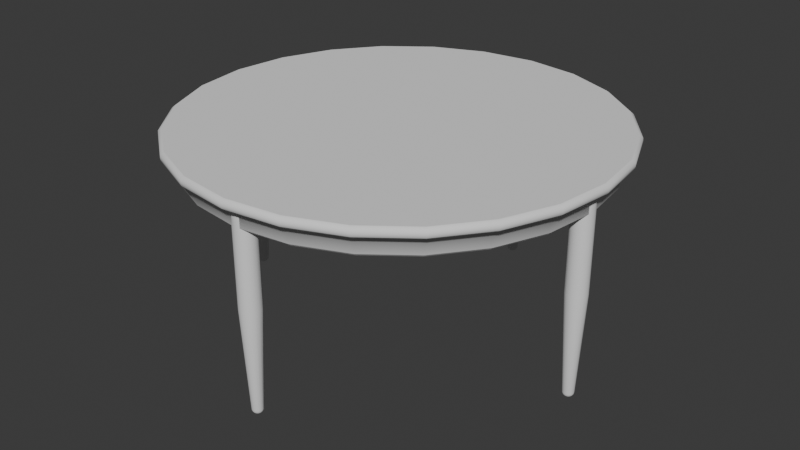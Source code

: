 # Source: DinnerTable.blend  (saved by Blender 4.5.90; exported with 4.5.12 LTS)
import bpy
from mathutils import Matrix  # noqa: F401  (used for matrix-valued properties, if any)

bpy.ops.wm.read_factory_settings(use_empty=True)
scene = bpy.context.scene
scene.name = 'Scene'

# ---- collections
col_collection = bpy.data.collections.new('Collection'); scene.collection.children.link(col_collection)

# ---- world
world_world = bpy.data.worlds.new('World'); scene.world = world_world
world_world.use_nodes = True; world_world.node_tree.nodes.clear()
_N = world_world.node_tree.nodes; _L = world_world.node_tree.links
n0 = _N.new('ShaderNodeOutputWorld'); n0.name = 'World Output'; n0.location = (200, 100)
n1 = _N.new('ShaderNodeBackground'); n1.name = 'Background'; n1.location = (-200, 100)
n1.inputs[0].default_value = (0.05088, 0.05088, 0.05088, 1.0)
_L.new(n1.outputs[0], n0.inputs[0])
n0.is_active_output = True
world_world.color = (0.05088, 0.05088, 0.05088)
world_world.sun_shadow_jitter_overblur = 0.0

# ---- meshes
me_cylinder_006 = bpy.data.meshes.new('Cylinder.006')
me_cylinder_006.from_pydata([(0.0, -0.8621, -0.007444), (0.01913, -0.8659, -0.007444), (0.03536, -0.8768, -0.007444), (0.04619, -0.893, -0.007444), (0.05, -0.9121, -0.007444), (0.04619, -0.9312, -0.007444), (0.03536, -0.9475, -0.007444), (0.01913, -0.9583, -0.007444), (0.0, -0.9621, -0.007444), (-0.01913, -0.9583, -0.007444), (-0.03536, -0.9475, -0.007444), (-0.04619, -0.9312, -0.007444), (-0.05, -0.9121, -0.007444), (-0.04619, -0.893, -0.007444), (-0.03536, -0.8768, -0.007444), (-0.01913, -0.8659, -0.007444), (0.0, -0.8621, -0.5074), (0.01913, -0.8659, -0.5074), (0.03536, -0.8768, -0.5074), (0.04619, -0.893, -0.5074), (0.05, -0.9121, -0.5074), (0.04619, -0.9312, -0.5074), (0.03536, -0.9475, -0.5074), (0.01913, -0.9583, -0.5074), (0.0, -0.9621, -0.5074), (-0.01913, -0.9583, -0.5074), (-0.03536, -0.9475, -0.5074), (-0.04619, -0.9312, -0.5074), (-0.05, -0.9121, -0.5074), (-0.04619, -0.893, -0.5074), (-0.03536, -0.8768, -0.5074), (-0.01913, -0.8659, -0.5074), (0.0, 0.9621, -0.007444), (0.01913, 0.9583, -0.007444), (0.03536, 0.9475, -0.007444), (0.04619, 0.9312, -0.007444), (0.05, 0.9121, -0.007444), (0.04619, 0.893, -0.007444), (0.03536, 0.8768, -0.007444), (0.01913, 0.8659, -0.007444), (0.0, 0.8621, -0.007444), (-0.01913, 0.8659, -0.007444), (-0.03536, 0.8768, -0.007444), (-0.04619, 0.893, -0.007444), (-0.05, 0.9121, -0.007444), (-0.04619, 0.9312, -0.007444), (-0.03536, 0.9475, -0.007444), (-0.01913, 0.9583, -0.007444), (0.0, 0.9621, -0.5075), (0.01913, 0.9583, -0.5075), (0.03536, 0.9475, -0.5075), (0.04619, 0.9312, -0.5075), (0.05, 0.9121, -0.5075), (0.04619, 0.893, -0.5075), (0.03536, 0.8768, -0.5075), (0.01913, 0.8659, -0.5075), (0.0, 0.8621, -0.5075), (-0.01913, 0.8659, -0.5075), (-0.03536, 0.8768, -0.5075), (-0.04619, 0.893, -0.5075), (-0.05, 0.9121, -0.5075), (-0.04619, 0.9312, -0.5075), (-0.03536, 0.9475, -0.5075), (-0.01913, 0.9583, -0.5075), (0.9121, 0.05, -0.007444), (0.9312, 0.04619, -0.007444), (0.9475, 0.03536, -0.007444), (0.9583, 0.01913, -0.007444), (0.9621, 0.0, -0.007444), (0.9583, -0.01913, -0.007444), (0.9475, -0.03536, -0.007444), (0.9312, -0.04619, -0.007444), (0.9121, -0.05, -0.007444), (0.893, -0.04619, -0.007444), (0.8768, -0.03536, -0.007444), (0.8659, -0.01913, -0.007444), (0.8621, 0.0, -0.007444), (0.8659, 0.01913, -0.007444), (0.8768, 0.03536, -0.007444), (0.893, 0.04619, -0.007444), (0.9121, 0.05, -0.5074), (0.9312, 0.04619, -0.5074), (0.9475, 0.03536, -0.5074), (0.9583, 0.01913, -0.5074), (0.9621, 0.0, -0.5074), (0.9583, -0.01913, -0.5074), (0.9475, -0.03536, -0.5074), (0.9312, -0.04619, -0.5074), (0.9121, -0.05, -0.5074), (0.893, -0.04619, -0.5074), (0.8768, -0.03536, -0.5074), (0.8659, -0.01913, -0.5074), (0.8621, 0.0, -0.5074), (0.8659, 0.01913, -0.5074), (0.8768, 0.03536, -0.5074), (0.893, 0.04619, -0.5074), (-0.9121, 0.05, -0.007444), (-0.893, 0.04619, -0.007444), (-0.8768, 0.03536, -0.007444), (-0.8659, 0.01913, -0.007444), (-0.8621, 0.0, -0.007444), (-0.8659, -0.01913, -0.007444), (-0.8768, -0.03536, -0.007444), (-0.893, -0.04619, -0.007444), (-0.9121, -0.05, -0.007444), (-0.9312, -0.04619, -0.007444), (-0.9475, -0.03536, -0.007444), (-0.9583, -0.01913, -0.007444), (-0.9621, 0.0, -0.007444), (-0.9583, 0.01913, -0.007444), (-0.9475, 0.03536, -0.007444), (-0.9312, 0.04619, -0.007444), (-0.9121, 0.05, -0.5074), (-0.893, 0.04619, -0.5074), (-0.8768, 0.03536, -0.5074), (-0.8659, 0.01913, -0.5074), (-0.8621, 0.0, -0.5074), (-0.8659, -0.01913, -0.5074), (-0.8768, -0.03536, -0.5074), (-0.893, -0.04619, -0.5074), (-0.9121, -0.05, -0.5074), (-0.9312, -0.04619, -0.5074), (-0.9475, -0.03536, -0.5074), (-0.9583, -0.01913, -0.5074), (-0.9621, 0.0, -0.5074), (-0.9583, 0.01913, -0.5074), (-0.9475, 0.03536, -0.5074), (-0.9312, 0.04619, -0.5074), (-4.657e-10, -0.9095, -1.007), (-2.79e-10, -0.8861, -0.9856), (-4.075e-10, -0.9009, -1.006), (-3.492e-10, -0.8934, -1.001), (-2.91e-10, -0.8882, -0.9939), (0.000993, -0.9097, -1.007), (0.009963, -0.8881, -0.9856), (0.004297, -0.9017, -1.006), (0.007162, -0.8948, -1.001), (0.009151, -0.89, -0.9939), (0.001835, -0.9103, -1.007), (0.01841, -0.8937, -0.9856), (0.00794, -0.9042, -1.006), (0.01323, -0.8989, -1.001), (0.01691, -0.8952, -0.9939), (0.002397, -0.9111, -1.007), (0.02405, -0.9021, -0.9856), (0.01037, -0.9078, -1.006), (0.01729, -0.9049, -1.001), (0.02209, -0.903, -0.9939), (0.002595, -0.9121, -1.007), (0.02603, -0.9121, -0.9856), (0.01123, -0.9121, -1.006), (0.01871, -0.9121, -1.001), (0.02391, -0.9121, -0.9939), (0.002397, -0.9131, -1.007), (0.02405, -0.9221, -0.9856), (0.01037, -0.9164, -1.006), (0.01729, -0.9193, -1.001), (0.02209, -0.9213, -0.9939), (0.001835, -0.9139, -1.007), (0.01841, -0.9305, -0.9856), (0.00794, -0.9201, -1.006), (0.01323, -0.9253, -1.001), (0.01691, -0.929, -0.9939), (0.000993, -0.9145, -1.007), (0.009963, -0.9362, -0.9856), (0.004297, -0.9225, -1.006), (0.007162, -0.9294, -1.001), (0.009151, -0.9342, -0.9939), (-9.313e-10, -0.9147, -1.007), (-2.79e-10, -0.9381, -0.9856), (-6.985e-10, -0.9233, -1.006), (-4.948e-10, -0.9308, -1.001), (-3.492e-10, -0.936, -0.9939), (-0.000993, -0.9145, -1.007), (-0.009963, -0.9362, -0.9856), (-0.004297, -0.9225, -1.006), (-0.007162, -0.9294, -1.001), (-0.009151, -0.9342, -0.9939), (-0.001835, -0.9139, -1.007), (-0.01841, -0.9305, -0.9856), (-0.00794, -0.9201, -1.006), (-0.01323, -0.9253, -1.001), (-0.01691, -0.929, -0.9939), (-0.002397, -0.9131, -1.007), (-0.02405, -0.9221, -0.9856), (-0.01037, -0.9164, -1.006), (-0.01729, -0.9193, -1.001), (-0.02209, -0.9213, -0.9939), (-0.002595, -0.9121, -1.007), (-0.02603, -0.9121, -0.9856), (-0.01123, -0.9121, -1.006), (-0.01871, -0.9121, -1.001), (-0.02391, -0.9121, -0.9939), (-0.002397, -0.9111, -1.007), (-0.02405, -0.9021, -0.9856), (-0.01037, -0.9078, -1.006), (-0.01729, -0.9049, -1.001), (-0.02209, -0.903, -0.9939), (-0.001835, -0.9103, -1.007), (-0.01841, -0.8937, -0.9856), (-0.00794, -0.9042, -1.006), (-0.01323, -0.8989, -1.001), (-0.01691, -0.8952, -0.9939), (-0.000993, -0.9097, -1.007), (-0.009963, -0.8881, -0.9856), (-0.004297, -0.9017, -1.006), (-0.007162, -0.8948, -1.001), (-0.009151, -0.89, -0.9939), (-9.313e-10, 0.9152, -1.007), (-2.732e-10, 0.9386, -0.9856), (-6.985e-10, 0.9239, -1.006), (-4.948e-10, 0.9313, -1.001), (-3.201e-10, 0.9365, -0.9939), (0.00119, 0.915, -1.007), (0.01015, 0.9366, -0.9856), (0.004494, 0.923, -1.006), (0.007357, 0.9299, -1.001), (0.009344, 0.9347, -0.9939), (0.0022, 0.9143, -1.007), (0.01876, 0.9309, -0.9856), (0.008303, 0.9204, -1.006), (0.01359, 0.9257, -1.001), (0.01726, 0.9294, -0.9939), (0.002874, 0.9133, -1.007), (0.02451, 0.9223, -0.9856), (0.01085, 0.9166, -1.006), (0.01776, 0.9195, -1.001), (0.02256, 0.9215, -0.9939), (0.003111, 0.9121, -1.007), (0.02653, 0.9121, -0.9856), (0.01174, 0.9121, -1.006), (0.01922, 0.9121, -1.001), (0.02442, 0.9121, -0.9939), (0.002874, 0.9109, -1.007), (0.02451, 0.902, -0.9856), (0.01085, 0.9076, -1.006), (0.01776, 0.9048, -1.001), (0.02256, 0.9028, -0.9939), (0.0022, 0.9099, -1.007), (0.01876, 0.8934, -0.9856), (0.008303, 0.9038, -1.006), (0.01359, 0.8985, -1.001), (0.01726, 0.8948, -0.9939), (0.00119, 0.9092, -1.007), (0.01015, 0.8876, -0.9856), (0.004494, 0.9013, -1.006), (0.007357, 0.8944, -1.001), (0.009344, 0.8896, -0.9939), (-1.397e-09, 0.909, -1.007), (-2.732e-10, 0.8856, -0.9856), (-9.895e-10, 0.9004, -1.006), (-6.112e-10, 0.8929, -1.001), (-3.783e-10, 0.8877, -0.9939), (-0.00119, 0.9092, -1.007), (-0.01015, 0.8876, -0.9856), (-0.004494, 0.9013, -1.006), (-0.007357, 0.8944, -1.001), (-0.009344, 0.8896, -0.9939), (-0.0022, 0.9099, -1.007), (-0.01876, 0.8934, -0.9856), (-0.008303, 0.9038, -1.006), (-0.01359, 0.8985, -1.001), (-0.01726, 0.8948, -0.9939), (-0.002874, 0.9109, -1.007), (-0.02451, 0.902, -0.9856), (-0.01085, 0.9076, -1.006), (-0.01776, 0.9048, -1.001), (-0.02256, 0.9028, -0.9939), (-0.003111, 0.9121, -1.007), (-0.02653, 0.9121, -0.9856), (-0.01174, 0.9121, -1.006), (-0.01922, 0.9121, -1.001), (-0.02442, 0.9121, -0.9939), (-0.002874, 0.9133, -1.007), (-0.02451, 0.9223, -0.9856), (-0.01085, 0.9166, -1.006), (-0.01776, 0.9195, -1.001), (-0.02256, 0.9215, -0.9939), (-0.0022, 0.9143, -1.007), (-0.01876, 0.9309, -0.9856), (-0.008303, 0.9204, -1.006), (-0.01359, 0.9257, -1.001), (-0.01726, 0.9294, -0.9939), (-0.00119, 0.915, -1.007), (-0.01015, 0.9366, -0.9856), (-0.004494, 0.923, -1.006), (-0.007357, 0.9299, -1.001), (-0.009344, 0.9347, -0.9939), (0.9121, 0.003143, -1.007), (0.9121, 0.02656, -0.9856), (0.9121, 0.01178, -1.006), (0.9121, 0.01926, -1.001), (0.9121, 0.02445, -0.9939), (0.9133, 0.002904, -1.007), (0.9223, 0.02454, -0.9856), (0.9166, 0.01088, -1.006), (0.9195, 0.01779, -1.001), (0.9215, 0.02259, -0.9939), (0.9143, 0.002223, -1.007), (0.9309, 0.01878, -0.9856), (0.9204, 0.008326, -1.006), (0.9257, 0.01362, -1.001), (0.9294, 0.01729, -0.9939), (0.915, 0.001203, -1.007), (0.9366, 0.01016, -0.9856), (0.923, 0.004506, -1.006), (0.9299, 0.007369, -1.001), (0.9347, 0.009356, -0.9939), (0.9153, 0.0, -1.007), (0.9387, -2.183e-10, -0.9856), (0.9239, -5.821e-11, -1.006), (0.9314, -1.746e-10, -1.001), (0.9366, -2.328e-10, -0.9939), (0.915, -0.001203, -1.007), (0.9366, -0.01016, -0.9856), (0.923, -0.004506, -1.006), (0.9299, -0.007369, -1.001), (0.9347, -0.009356, -0.9939), (0.9143, -0.002223, -1.007), (0.9309, -0.01878, -0.9856), (0.9204, -0.008326, -1.006), (0.9257, -0.01362, -1.001), (0.9294, -0.01729, -0.9939), (0.9133, -0.002904, -1.007), (0.9223, -0.02454, -0.9856), (0.9166, -0.01088, -1.006), (0.9195, -0.01779, -1.001), (0.9215, -0.02259, -0.9939), (0.9121, -0.003143, -1.007), (0.9121, -0.02656, -0.9856), (0.9121, -0.01178, -1.006), (0.9121, -0.01926, -1.001), (0.9121, -0.02445, -0.9939), (0.9109, -0.002904, -1.007), (0.9019, -0.02454, -0.9856), (0.9076, -0.01088, -1.006), (0.9047, -0.01779, -1.001), (0.9028, -0.02259, -0.9939), (0.9099, -0.002223, -1.007), (0.8933, -0.01878, -0.9856), (0.9038, -0.008326, -1.006), (0.8985, -0.01362, -1.001), (0.8948, -0.01729, -0.9939), (0.9092, -0.001203, -1.007), (0.8876, -0.01016, -0.9856), (0.9012, -0.004506, -1.006), (0.8943, -0.007369, -1.001), (0.8895, -0.009356, -0.9939), (0.909, 0.0, -1.007), (0.8856, -2.183e-10, -0.9856), (0.9003, -5.821e-11, -1.006), (0.8929, -1.746e-10, -1.001), (0.8877, -2.328e-10, -0.9939), (0.9092, 0.001203, -1.007), (0.8876, 0.01016, -0.9856), (0.9012, 0.004506, -1.006), (0.8943, 0.007369, -1.001), (0.8895, 0.009356, -0.9939), (0.9099, 0.002223, -1.007), (0.8933, 0.01878, -0.9856), (0.9038, 0.008326, -1.006), (0.8985, 0.01362, -1.001), (0.8948, 0.01729, -0.9939), (0.9109, 0.002904, -1.007), (0.9019, 0.02454, -0.9856), (0.9076, 0.01088, -1.006), (0.9047, 0.01779, -1.001), (0.9028, 0.02259, -0.9939), (-0.9121, 0.002829, -1.007), (-0.9121, 0.02626, -0.9856), (-0.9121, 0.01146, -1.006), (-0.9121, 0.01895, -1.001), (-0.9121, 0.02414, -0.9939), (-0.911, 0.002614, -1.007), (-0.9021, 0.02426, -0.9856), (-0.9077, 0.01059, -1.006), (-0.9049, 0.0175, -1.001), (-0.9029, 0.0223, -0.9939), (-0.9101, 0.002, -1.007), (-0.8935, 0.01857, -0.9856), (-0.904, 0.008105, -1.006), (-0.8987, 0.0134, -1.001), (-0.895, 0.01707, -0.9939), (-0.9095, 0.001083, -1.007), (-0.8879, 0.01005, -0.9856), (-0.9015, 0.004386, -1.006), (-0.8946, 0.00725, -1.001), (-0.8898, 0.009239, -0.9939), (-0.9093, 4.657e-10, -1.007), (-0.8859, -2.211e-10, -0.9856), (-0.9006, 1.746e-10, -1.006), (-0.8932, -5.821e-11, -1.001), (-0.888, -1.746e-10, -0.9939), (-0.9095, -0.001083, -1.007), (-0.8879, -0.01005, -0.9856), (-0.9015, -0.004386, -1.006), (-0.8946, -0.00725, -1.001), (-0.8898, -0.009239, -0.9939), (-0.9101, -0.002, -1.007), (-0.8935, -0.01857, -0.9856), (-0.904, -0.008105, -1.006), (-0.8987, -0.0134, -1.001), (-0.895, -0.01707, -0.9939), (-0.911, -0.002614, -1.007), (-0.9021, -0.02426, -0.9856), (-0.9077, -0.01059, -1.006), (-0.9049, -0.0175, -1.001), (-0.9029, -0.0223, -0.9939), (-0.9121, -0.002829, -1.007), (-0.9121, -0.02626, -0.9856), (-0.9121, -0.01146, -1.006), (-0.9121, -0.01895, -1.001), (-0.9121, -0.02414, -0.9939), (-0.9132, -0.002614, -1.007), (-0.9222, -0.02426, -0.9856), (-0.9165, -0.01059, -1.006), (-0.9194, -0.0175, -1.001), (-0.9213, -0.0223, -0.9939), (-0.9141, -0.002, -1.007), (-0.9307, -0.01857, -0.9856), (-0.9202, -0.008105, -1.006), (-0.9255, -0.0134, -1.001), (-0.9292, -0.01707, -0.9939), (-0.9147, -0.001083, -1.007), (-0.9364, -0.01005, -0.9856), (-0.9227, -0.004386, -1.006), (-0.9296, -0.00725, -1.001), (-0.9344, -0.009239, -0.9939), (-0.9149, -4.657e-10, -1.007), (-0.9384, -2.211e-10, -0.9856), (-0.9236, -3.783e-10, -1.006), (-0.9311, -2.91e-10, -1.001), (-0.9363, -2.328e-10, -0.9939), (-0.9147, 0.001083, -1.007), (-0.9364, 0.01005, -0.9856), (-0.9227, 0.004386, -1.006), (-0.9296, 0.00725, -1.001), (-0.9344, 0.009239, -0.9939), (-0.9141, 0.002, -1.007), (-0.9307, 0.01857, -0.9856), (-0.9202, 0.008105, -1.006), (-0.9255, 0.0134, -1.001), (-0.9292, 0.01707, -0.9939), (-0.9132, 0.002614, -1.007), (-0.9222, 0.02426, -0.9856), (-0.9165, 0.01059, -1.006), (-0.9194, 0.0175, -1.001), (-0.9213, 0.0223, -0.9939)], [], [(16, 0, 1, 17), (17, 1, 2, 18), (18, 2, 3, 19), (19, 3, 4, 20), (20, 4, 5, 21), (21, 5, 6, 22), (22, 6, 7, 23), (23, 7, 8, 24), (24, 8, 9, 25), (25, 9, 10, 26), (26, 10, 11, 27), (27, 11, 12, 28), (28, 12, 13, 29), (29, 13, 14, 30), (30, 14, 15, 31), (31, 15, 0, 16), (48, 32, 33, 49), (49, 33, 34, 50), (50, 34, 35, 51), (51, 35, 36, 52), (52, 36, 37, 53), (53, 37, 38, 54), (54, 38, 39, 55), (55, 39, 40, 56), (56, 40, 41, 57), (57, 41, 42, 58), (58, 42, 43, 59), (59, 43, 44, 60), (60, 44, 45, 61), (61, 45, 46, 62), (62, 46, 47, 63), (63, 47, 32, 48), (80, 64, 65, 81), (81, 65, 66, 82), (82, 66, 67, 83), (83, 67, 68, 84), (84, 68, 69, 85), (85, 69, 70, 86), (86, 70, 71, 87), (87, 71, 72, 88), (88, 72, 73, 89), (89, 73, 74, 90), (90, 74, 75, 91), (91, 75, 76, 92), (92, 76, 77, 93), (93, 77, 78, 94), (94, 78, 79, 95), (95, 79, 64, 80), (112, 96, 97, 113), (113, 97, 98, 114), (114, 98, 99, 115), (115, 99, 100, 116), (116, 100, 101, 117), (117, 101, 102, 118), (118, 102, 103, 119), (119, 103, 104, 120), (120, 104, 105, 121), (121, 105, 106, 122), (122, 106, 107, 123), (123, 107, 108, 124), (124, 108, 109, 125), (125, 109, 110, 126), (126, 110, 111, 127), (127, 111, 96, 112), (129, 134, 137, 132), (132, 137, 136, 131), (131, 136, 135, 130), (130, 135, 133, 128), (134, 139, 142, 137), (137, 142, 141, 136), (136, 141, 140, 135), (135, 140, 138, 133), (139, 144, 147, 142), (142, 147, 146, 141), (141, 146, 145, 140), (140, 145, 143, 138), (144, 149, 152, 147), (147, 152, 151, 146), (146, 151, 150, 145), (145, 150, 148, 143), (149, 154, 157, 152), (152, 157, 156, 151), (151, 156, 155, 150), (150, 155, 153, 148), (154, 159, 162, 157), (157, 162, 161, 156), (156, 161, 160, 155), (155, 160, 158, 153), (159, 164, 167, 162), (162, 167, 166, 161), (161, 166, 165, 160), (160, 165, 163, 158), (164, 169, 172, 167), (167, 172, 171, 166), (166, 171, 170, 165), (165, 170, 168, 163), (169, 174, 177, 172), (172, 177, 176, 171), (171, 176, 175, 170), (170, 175, 173, 168), (174, 179, 182, 177), (177, 182, 181, 176), (176, 181, 180, 175), (175, 180, 178, 173), (179, 184, 187, 182), (182, 187, 186, 181), (181, 186, 185, 180), (180, 185, 183, 178), (184, 189, 192, 187), (187, 192, 191, 186), (186, 191, 190, 185), (185, 190, 188, 183), (189, 194, 197, 192), (192, 197, 196, 191), (191, 196, 195, 190), (190, 195, 193, 188), (194, 199, 202, 197), (197, 202, 201, 196), (196, 201, 200, 195), (195, 200, 198, 193), (199, 204, 207, 202), (202, 207, 206, 201), (201, 206, 205, 200), (200, 205, 203, 198), (204, 129, 132, 207), (207, 132, 131, 206), (206, 131, 130, 205), (205, 130, 128, 203), (209, 214, 217, 212), (212, 217, 216, 211), (211, 216, 215, 210), (210, 215, 213, 208), (214, 219, 222, 217), (217, 222, 221, 216), (216, 221, 220, 215), (215, 220, 218, 213), (219, 224, 227, 222), (222, 227, 226, 221), (221, 226, 225, 220), (220, 225, 223, 218), (224, 229, 232, 227), (227, 232, 231, 226), (226, 231, 230, 225), (225, 230, 228, 223), (229, 234, 237, 232), (232, 237, 236, 231), (231, 236, 235, 230), (230, 235, 233, 228), (234, 239, 242, 237), (237, 242, 241, 236), (236, 241, 240, 235), (235, 240, 238, 233), (239, 244, 247, 242), (242, 247, 246, 241), (241, 246, 245, 240), (240, 245, 243, 238), (244, 249, 252, 247), (247, 252, 251, 246), (246, 251, 250, 245), (245, 250, 248, 243), (249, 254, 257, 252), (252, 257, 256, 251), (251, 256, 255, 250), (250, 255, 253, 248), (254, 259, 262, 257), (257, 262, 261, 256), (256, 261, 260, 255), (255, 260, 258, 253), (259, 264, 267, 262), (262, 267, 266, 261), (261, 266, 265, 260), (260, 265, 263, 258), (264, 269, 272, 267), (267, 272, 271, 266), (266, 271, 270, 265), (265, 270, 268, 263), (269, 274, 277, 272), (272, 277, 276, 271), (271, 276, 275, 270), (270, 275, 273, 268), (274, 279, 282, 277), (277, 282, 281, 276), (276, 281, 280, 275), (275, 280, 278, 273), (279, 284, 287, 282), (282, 287, 286, 281), (281, 286, 285, 280), (280, 285, 283, 278), (284, 209, 212, 287), (287, 212, 211, 286), (286, 211, 210, 285), (285, 210, 208, 283), (289, 294, 297, 292), (292, 297, 296, 291), (291, 296, 295, 290), (290, 295, 293, 288), (294, 299, 302, 297), (297, 302, 301, 296), (296, 301, 300, 295), (295, 300, 298, 293), (299, 304, 307, 302), (302, 307, 306, 301), (301, 306, 305, 300), (300, 305, 303, 298), (304, 309, 312, 307), (307, 312, 311, 306), (306, 311, 310, 305), (305, 310, 308, 303), (309, 314, 317, 312), (312, 317, 316, 311), (311, 316, 315, 310), (310, 315, 313, 308), (314, 319, 322, 317), (317, 322, 321, 316), (316, 321, 320, 315), (315, 320, 318, 313), (319, 324, 327, 322), (322, 327, 326, 321), (321, 326, 325, 320), (320, 325, 323, 318), (324, 329, 332, 327), (327, 332, 331, 326), (326, 331, 330, 325), (325, 330, 328, 323), (329, 334, 337, 332), (332, 337, 336, 331), (331, 336, 335, 330), (330, 335, 333, 328), (334, 339, 342, 337), (337, 342, 341, 336), (336, 341, 340, 335), (335, 340, 338, 333), (339, 344, 347, 342), (342, 347, 346, 341), (341, 346, 345, 340), (340, 345, 343, 338), (344, 349, 352, 347), (347, 352, 351, 346), (346, 351, 350, 345), (345, 350, 348, 343), (349, 354, 357, 352), (352, 357, 356, 351), (351, 356, 355, 350), (350, 355, 353, 348), (354, 359, 362, 357), (357, 362, 361, 356), (356, 361, 360, 355), (355, 360, 358, 353), (359, 364, 367, 362), (362, 367, 366, 361), (361, 366, 365, 360), (360, 365, 363, 358), (364, 289, 292, 367), (367, 292, 291, 366), (366, 291, 290, 365), (365, 290, 288, 363), (369, 374, 377, 372), (372, 377, 376, 371), (371, 376, 375, 370), (370, 375, 373, 368), (374, 379, 382, 377), (377, 382, 381, 376), (376, 381, 380, 375), (375, 380, 378, 373), (379, 384, 387, 382), (382, 387, 386, 381), (381, 386, 385, 380), (380, 385, 383, 378), (384, 389, 392, 387), (387, 392, 391, 386), (386, 391, 390, 385), (385, 390, 388, 383), (389, 394, 397, 392), (392, 397, 396, 391), (391, 396, 395, 390), (390, 395, 393, 388), (394, 399, 402, 397), (397, 402, 401, 396), (396, 401, 400, 395), (395, 400, 398, 393), (399, 404, 407, 402), (402, 407, 406, 401), (401, 406, 405, 400), (400, 405, 403, 398), (404, 409, 412, 407), (407, 412, 411, 406), (406, 411, 410, 405), (405, 410, 408, 403), (409, 414, 417, 412), (412, 417, 416, 411), (411, 416, 415, 410), (410, 415, 413, 408), (414, 419, 422, 417), (417, 422, 421, 416), (416, 421, 420, 415), (415, 420, 418, 413), (419, 424, 427, 422), (422, 427, 426, 421), (421, 426, 425, 420), (420, 425, 423, 418), (424, 429, 432, 427), (427, 432, 431, 426), (426, 431, 430, 425), (425, 430, 428, 423), (429, 434, 437, 432), (432, 437, 436, 431), (431, 436, 435, 430), (430, 435, 433, 428), (434, 439, 442, 437), (437, 442, 441, 436), (436, 441, 440, 435), (435, 440, 438, 433), (439, 444, 447, 442), (442, 447, 446, 441), (441, 446, 445, 440), (440, 445, 443, 438), (444, 369, 372, 447), (447, 372, 371, 446), (446, 371, 370, 445), (445, 370, 368, 443), (129, 16, 17, 134), (128, 133, 138, 143, 148, 153, 158, 163, 168, 173, 178, 183, 188, 193, 198, 203), (204, 31, 16, 129), (134, 17, 18, 139), (139, 18, 19, 144), (144, 19, 20, 149), (149, 20, 21, 154), (154, 21, 22, 159), (159, 22, 23, 164), (164, 23, 24, 169), (169, 24, 25, 174), (174, 25, 26, 179), (179, 26, 27, 184), (184, 27, 28, 189), (189, 28, 29, 194), (194, 29, 30, 199), (199, 30, 31, 204), (209, 48, 49, 214), (208, 213, 218, 223, 228, 233, 238, 243, 248, 253, 258, 263, 268, 273, 278, 283), (284, 63, 48, 209), (214, 49, 50, 219), (219, 50, 51, 224), (224, 51, 52, 229), (229, 52, 53, 234), (234, 53, 54, 239), (239, 54, 55, 244), (244, 55, 56, 249), (249, 56, 57, 254), (254, 57, 58, 259), (259, 58, 59, 264), (264, 59, 60, 269), (269, 60, 61, 274), (274, 61, 62, 279), (279, 62, 63, 284), (289, 80, 81, 294), (288, 293, 298, 303, 308, 313, 318, 323, 328, 333, 338, 343, 348, 353, 358, 363), (364, 95, 80, 289), (294, 81, 82, 299), (299, 82, 83, 304), (304, 83, 84, 309), (309, 84, 85, 314), (314, 85, 86, 319), (319, 86, 87, 324), (324, 87, 88, 329), (329, 88, 89, 334), (334, 89, 90, 339), (339, 90, 91, 344), (344, 91, 92, 349), (349, 92, 93, 354), (354, 93, 94, 359), (359, 94, 95, 364), (369, 112, 113, 374), (368, 373, 378, 383, 388, 393, 398, 403, 408, 413, 418, 423, 428, 433, 438, 443), (444, 127, 112, 369), (374, 113, 114, 379), (379, 114, 115, 384), (384, 115, 116, 389), (389, 116, 117, 394), (394, 117, 118, 399), (399, 118, 119, 404), (404, 119, 120, 409), (409, 120, 121, 414), (414, 121, 122, 419), (419, 122, 123, 424), (424, 123, 124, 429), (429, 124, 125, 434), (434, 125, 126, 439), (439, 126, 127, 444)])
me_cylinder_006.polygons.foreach_set('use_smooth', [True] * 388)
_uv = me_cylinder_006.uv_layers.new(name='UVMap')
_uv.uv.foreach_set('vector', [1.0, 0.75, 1.0, 1.0, 0.9375, 1.0, 0.9375, 0.75, 0.9375, 0.75, 0.9375, 1.0, 0.875, 1.0, 0.875, 0.75, 0.875, 0.75, 0.875, 1.0, 0.8125, 1.0, 0.8125, 0.75, 0.8125, 0.75, 0.8125, 1.0, 0.75, 1.0, 0.75, 0.75, 0.75, 0.75, 0.75, 1.0, 0.6875, 1.0, 0.6875, 0.75, 0.6875, 0.75, 0.6875, 1.0, 0.625, 1.0, 0.625, 0.75, 0.625, 0.75, 0.625, 1.0, 0.5625, 1.0, 0.5625, 0.75, 0.5625, 0.75, 0.5625, 1.0, 0.5, 1.0, 0.5, 0.75, 0.5, 0.75, 0.5, 1.0, 0.4375, 1.0, 0.4375, 0.75, 0.4375, 0.75, 0.4375, 1.0, 0.375, 1.0, 0.375, 0.75, 0.375, 0.75, 0.375, 1.0, 0.3125, 1.0, 0.3125, 0.75, 0.3125, 0.75, 0.3125, 1.0, 0.25, 1.0, 0.25, 0.75, 0.25, 0.75, 0.25, 1.0, 0.1875, 1.0, 0.1875, 0.75, 0.1875, 0.75, 0.1875, 1.0, 0.125, 1.0, 0.125, 0.75, 0.125, 0.75, 0.125, 1.0, 0.0625, 1.0, 0.0625, 0.75, 0.0625, 0.75, 0.0625, 1.0, 0.0, 1.0, 0.0, 0.75, 1.0, 0.75, 1.0, 1.0, 0.9375, 1.0, 0.9375, 0.75, 0.9375, 0.75, 0.9375, 1.0, 0.875, 1.0, 0.875, 0.75, 0.875, 0.75, 0.875, 1.0, 0.8125, 1.0, 0.8125, 0.75, 0.8125, 0.75, 0.8125, 1.0, 0.75, 1.0, 0.75, 0.75, 0.75, 0.75, 0.75, 1.0, 0.6875, 1.0, 0.6875, 0.75, 0.6875, 0.75, 0.6875, 1.0, 0.625, 1.0, 0.625, 0.75, 0.625, 0.75, 0.625, 1.0, 0.5625, 1.0, 0.5625, 0.75, 0.5625, 0.75, 0.5625, 1.0, 0.5, 1.0, 0.5, 0.75, 0.5, 0.75, 0.5, 1.0, 0.4375, 1.0, 0.4375, 0.75, 0.4375, 0.75, 0.4375, 1.0, 0.375, 1.0, 0.375, 0.75, 0.375, 0.75, 0.375, 1.0, 0.3125, 1.0, 0.3125, 0.75, 0.3125, 0.75, 0.3125, 1.0, 0.25, 1.0, 0.25, 0.75, 0.25, 0.75, 0.25, 1.0, 0.1875, 1.0, 0.1875, 0.75, 0.1875, 0.75, 0.1875, 1.0, 0.125, 1.0, 0.125, 0.75, 0.125, 0.75, 0.125, 1.0, 0.0625, 1.0, 0.0625, 0.75, 0.0625, 0.75, 0.0625, 1.0, 0.0, 1.0, 0.0, 0.75, 1.0, 0.75, 1.0, 1.0, 0.9375, 1.0, 0.9375, 0.75, 0.9375, 0.75, 0.9375, 1.0, 0.875, 1.0, 0.875, 0.75, 0.875, 0.75, 0.875, 1.0, 0.8125, 1.0, 0.8125, 0.75, 0.8125, 0.75, 0.8125, 1.0, 0.75, 1.0, 0.75, 0.75, 0.75, 0.75, 0.75, 1.0, 0.6875, 1.0, 0.6875, 0.75, 0.6875, 0.75, 0.6875, 1.0, 0.625, 1.0, 0.625, 0.75, 0.625, 0.75, 0.625, 1.0, 0.5625, 1.0, 0.5625, 0.75, 0.5625, 0.75, 0.5625, 1.0, 0.5, 1.0, 0.5, 0.75, 0.5, 0.75, 0.5, 1.0, 0.4375, 1.0, 0.4375, 0.75, 0.4375, 0.75, 0.4375, 1.0, 0.375, 1.0, 0.375, 0.75, 0.375, 0.75, 0.375, 1.0, 0.3125, 1.0, 0.3125, 0.75, 0.3125, 0.75, 0.3125, 1.0, 0.25, 1.0, 0.25, 0.75, 0.25, 0.75, 0.25, 1.0, 0.1875, 1.0, 0.1875, 0.75, 0.1875, 0.75, 0.1875, 1.0, 0.125, 1.0, 0.125, 0.75, 0.125, 0.75, 0.125, 1.0, 0.0625, 1.0, 0.0625, 0.75, 0.0625, 0.75, 0.0625, 1.0, 0.0, 1.0, 0.0, 0.75, 1.0, 0.75, 1.0, 1.0, 0.9375, 1.0, 0.9375, 0.75, 0.9375, 0.75, 0.9375, 1.0, 0.875, 1.0, 0.875, 0.75, 0.875, 0.75, 0.875, 1.0, 0.8125, 1.0, 0.8125, 0.75, 0.8125, 0.75, 0.8125, 1.0, 0.75, 1.0, 0.75, 0.75, 0.75, 0.75, 0.75, 1.0, 0.6875, 1.0, 0.6875, 0.75, 0.6875, 0.75, 0.6875, 1.0, 0.625, 1.0, 0.625, 0.75, 0.625, 0.75, 0.625, 1.0, 0.5625, 1.0, 0.5625, 0.75, 0.5625, 0.75, 0.5625, 1.0, 0.5, 1.0, 0.5, 0.75, 0.5, 0.75, 0.5, 1.0, 0.4375, 1.0, 0.4375, 0.75, 0.4375, 0.75, 0.4375, 1.0, 0.375, 1.0, 0.375, 0.75, 0.375, 0.75, 0.375, 1.0, 0.3125, 1.0, 0.3125, 0.75, 0.3125, 0.75, 0.3125, 1.0, 0.25, 1.0, 0.25, 0.75, 0.25, 0.75, 0.25, 1.0, 0.1875, 1.0, 0.1875, 0.75, 0.1875, 0.75, 0.1875, 1.0, 0.125, 1.0, 0.125, 0.75, 0.125, 0.75, 0.125, 1.0, 0.0625, 1.0, 0.0625, 0.75, 0.0625, 0.75, 0.0625, 1.0, 0.0, 1.0, 0.0, 0.75, 1.0, 0.5109, 0.9375, 0.5109, 0.9375, 0.5067, 0.9979, 0.5067, 0.9979, 0.5067, 0.9375, 0.5067, 0.9375, 0.5, 0.9922, 0.5, 0.75, 0.4877, 0.841, 0.4696, 0.7914, 0.3498, 0.75, 0.3581, 0.75, 0.3581, 0.7914, 0.3498, 0.7596, 0.2731, 0.75, 0.275, 0.9375, 0.5109, 0.875, 0.5109, 0.875, 0.5067, 0.9375, 0.5067, 0.9375, 0.5067, 0.875, 0.5067, 0.875, 0.5, 0.9375, 0.5, 0.841, 0.4696, 0.9181, 0.4181, 0.8264, 0.3264, 0.7914, 0.3498, 0.7914, 0.3498, 0.8264, 0.3264, 0.7677, 0.2677, 0.7596, 0.2731, 0.875, 0.5109, 0.8125, 0.5109, 0.8125, 0.5067, 0.875, 0.5067, 0.875, 0.5067, 0.8125, 0.5067, 0.8125, 0.5, 0.875, 0.5, 0.9181, 0.4181, 0.9696, 0.341, 0.8498, 0.2914, 0.8264, 0.3264, 0.8264, 0.3264, 0.8498, 0.2914, 0.7731, 0.2596, 0.7677, 0.2677, 0.8125, 0.5109, 0.75, 0.5109, 0.75, 0.5067, 0.8125, 0.5067, 0.8125, 0.5067, 0.75, 0.5067, 0.75, 0.5, 0.8125, 0.5, 0.9696, 0.341, 0.9877, 0.25, 0.8581, 0.25, 0.8498, 0.2914, 0.8498, 0.2914, 0.8581, 0.25, 0.775, 0.25, 0.7731, 0.2596, 0.75, 0.5109, 0.6875, 0.5109, 0.6875, 0.5067, 0.75, 0.5067, 0.75, 0.5067, 0.6875, 0.5067, 0.6875, 0.5, 0.75, 0.5, 0.9877, 0.25, 0.9696, 0.159, 0.8498, 0.2086, 0.8581, 0.25, 0.8581, 0.25, 0.8498, 0.2086, 0.7731, 0.2404, 0.775, 0.25, 0.6875, 0.5109, 0.625, 0.5109, 0.625, 0.5067, 0.6875, 0.5067, 0.6875, 0.5067, 0.625, 0.5067, 0.625, 0.5, 0.6875, 0.5, 0.9696, 0.159, 0.9181, 0.08191, 0.8264, 0.1736, 0.8498, 0.2086, 0.8498, 0.2086, 0.8264, 0.1736, 0.7677, 0.2323, 0.7731, 0.2404, 0.625, 0.5109, 0.5625, 0.5109, 0.5625, 0.5067, 0.625, 0.5067, 0.625, 0.5067, 0.5625, 0.5067, 0.5625, 0.5, 0.625, 0.5, 0.9181, 0.08191, 0.841, 0.03037, 0.7914, 0.1502, 0.8264, 0.1736, 0.8264, 0.1736, 0.7914, 0.1502, 0.7596, 0.2269, 0.7677, 0.2323, 0.5625, 0.5109, 0.5, 0.5109, 0.5, 0.5067, 0.5625, 0.5067, 0.5625, 0.5067, 0.5, 0.5067, 0.5, 0.5, 0.5625, 0.5, 0.841, 0.03037, 0.75, 0.01228, 0.75, 0.1419, 0.7914, 0.1502, 0.7914, 0.1502, 0.75, 0.1419, 0.75, 0.225, 0.7596, 0.2269, 0.5, 0.5109, 0.4375, 0.5109, 0.4375, 0.5067, 0.5, 0.5067, 0.5, 0.5067, 0.4375, 0.5067, 0.4375, 0.5, 0.5, 0.5, 0.75, 0.01228, 0.659, 0.03037, 0.7086, 0.1502, 0.75, 0.1419, 0.75, 0.1419, 0.7086, 0.1502, 0.7404, 0.2269, 0.75, 0.225, 0.4375, 0.5109, 0.375, 0.5109, 0.375, 0.5067, 0.4375, 0.5067, 0.4375, 0.5067, 0.375, 0.5067, 0.375, 0.5, 0.4375, 0.5, 0.659, 0.03037, 0.5819, 0.08191, 0.6736, 0.1736, 0.7086, 0.1502, 0.7086, 0.1502, 0.6736, 0.1736, 0.7323, 0.2323, 0.7404, 0.2269, 0.375, 0.5109, 0.3125, 0.5109, 0.3125, 0.5067, 0.375, 0.5067, 0.375, 0.5067, 0.3125, 0.5067, 0.3125, 0.5, 0.375, 0.5, 0.5819, 0.08191, 0.5304, 0.159, 0.6502, 0.2086, 0.6736, 0.1736, 0.6736, 0.1736, 0.6502, 0.2086, 0.7269, 0.2404, 0.7323, 0.2323, 0.3125, 0.5109, 0.25, 0.5109, 0.25, 0.5067, 0.3125, 0.5067, 0.3125, 0.5067, 0.25, 0.5067, 0.25, 0.5, 0.3125, 0.5, 0.5304, 0.159, 0.5123, 0.25, 0.6419, 0.25, 0.6502, 0.2086, 0.6502, 0.2086, 0.6419, 0.25, 0.725, 0.25, 0.7269, 0.2404, 0.25, 0.5109, 0.1875, 0.5109, 0.1875, 0.5067, 0.25, 0.5067, 0.25, 0.5067, 0.1875, 0.5067, 0.1875, 0.5, 0.25, 0.5, 0.5123, 0.25, 0.5304, 0.341, 0.6502, 0.2914, 0.6419, 0.25, 0.6419, 0.25, 0.6502, 0.2914, 0.7269, 0.2596, 0.725, 0.25, 0.1875, 0.5109, 0.125, 0.5109, 0.125, 0.5067, 0.1875, 0.5067, 0.1875, 0.5067, 0.125, 0.5067, 0.125, 0.5, 0.1875, 0.5, 0.5304, 0.341, 0.5819, 0.4181, 0.6736, 0.3264, 0.6502, 0.2914, 0.6502, 0.2914, 0.6736, 0.3264, 0.7323, 0.2677, 0.7269, 0.2596, 0.125, 0.5109, 0.0625, 0.5109, 0.0625, 0.5067, 0.125, 0.5067, 0.125, 0.5067, 0.0625, 0.5067, 0.0625, 0.5, 0.125, 0.5, 0.5819, 0.4181, 0.659, 0.4696, 0.7086, 0.3498, 0.6736, 0.3264, 0.6736, 0.3264, 0.7086, 0.3498, 0.7404, 0.2731, 0.7323, 0.2677, 0.0625, 0.5109, 0.0, 0.5109, 0.002064, 0.5067, 0.0625, 0.5067, 0.0625, 0.5067, 0.002064, 0.5067, 0.007798, 0.5, 0.0625, 0.5, 0.659, 0.4696, 0.75, 0.4877, 0.75, 0.3581, 0.7086, 0.3498, 0.7086, 0.3498, 0.75, 0.3581, 0.75, 0.275, 0.7404, 0.2731, 1.0, 0.5109, 0.9375, 0.5109, 0.9375, 0.5067, 0.998, 0.5067, 0.998, 0.5067, 0.9375, 0.5067, 0.9375, 0.5, 0.9924, 0.5, 0.75, 0.4878, 0.841, 0.4697, 0.7924, 0.3523, 0.75, 0.3607, 0.75, 0.3607, 0.7924, 0.3523, 0.7612, 0.2771, 0.75, 0.2793, 0.9375, 0.5109, 0.875, 0.5109, 0.875, 0.5067, 0.9375, 0.5067, 0.9375, 0.5067, 0.875, 0.5067, 0.875, 0.5, 0.9375, 0.5, 0.841, 0.4697, 0.9181, 0.4181, 0.8283, 0.3283, 0.7924, 0.3523, 0.7924, 0.3523, 0.8283, 0.3283, 0.7707, 0.2707, 0.7612, 0.2771, 0.875, 0.5109, 0.8125, 0.5109, 0.8125, 0.5067, 0.875, 0.5067, 0.875, 0.5067, 0.8125, 0.5067, 0.8125, 0.5, 0.875, 0.5, 0.9181, 0.4181, 0.9697, 0.341, 0.8523, 0.2924, 0.8283, 0.3283, 0.8283, 0.3283, 0.8523, 0.2924, 0.7771, 0.2612, 0.7707, 0.2707, 0.8125, 0.5109, 0.75, 0.5109, 0.75, 0.5067, 0.8125, 0.5067, 0.8125, 0.5067, 0.75, 0.5067, 0.75, 0.5, 0.8125, 0.5, 0.9697, 0.341, 0.9878, 0.25, 0.8607, 0.25, 0.8523, 0.2924, 0.8523, 0.2924, 0.8607, 0.25, 0.7793, 0.25, 0.7771, 0.2612, 0.75, 0.5109, 0.6875, 0.5109, 0.6875, 0.5067, 0.75, 0.5067, 0.75, 0.5067, 0.6875, 0.5067, 0.6875, 0.5, 0.75, 0.5, 0.9878, 0.25, 0.9697, 0.159, 0.8523, 0.2076, 0.8607, 0.25, 0.8607, 0.25, 0.8523, 0.2076, 0.7771, 0.2388, 0.7793, 0.25, 0.6875, 0.5109, 0.625, 0.5109, 0.625, 0.5067, 0.6875, 0.5067, 0.6875, 0.5067, 0.625, 0.5067, 0.625, 0.5, 0.6875, 0.5, 0.9697, 0.159, 0.9181, 0.08188, 0.8283, 0.1717, 0.8523, 0.2076, 0.8523, 0.2076, 0.8283, 0.1717, 0.7707, 0.2293, 0.7771, 0.2388, 0.625, 0.5109, 0.5625, 0.5109, 0.5625, 0.5067, 0.625, 0.5067, 0.625, 0.5067, 0.5625, 0.5067, 0.5625, 0.5, 0.625, 0.5, 0.9181, 0.08188, 0.841, 0.03033, 0.7924, 0.1477, 0.8283, 0.1717, 0.8283, 0.1717, 0.7924, 0.1477, 0.7612, 0.2229, 0.7707, 0.2293, 0.5625, 0.5109, 0.5, 0.5109, 0.5, 0.5067, 0.5625, 0.5067, 0.5625, 0.5067, 0.5, 0.5067, 0.5, 0.5, 0.5625, 0.5, 0.841, 0.03033, 0.75, 0.01224, 0.75, 0.1393, 0.7924, 0.1477, 0.7924, 0.1477, 0.75, 0.1393, 0.75, 0.2207, 0.7612, 0.2229, 0.5, 0.5109, 0.4375, 0.5109, 0.4375, 0.5067, 0.5, 0.5067, 0.5, 0.5067, 0.4375, 0.5067, 0.4375, 0.5, 0.5, 0.5, 0.75, 0.01224, 0.659, 0.03033, 0.7076, 0.1477, 0.75, 0.1393, 0.75, 0.1393, 0.7076, 0.1477, 0.7388, 0.2229, 0.75, 0.2207, 0.4375, 0.5109, 0.375, 0.5109, 0.375, 0.5067, 0.4375, 0.5067, 0.4375, 0.5067, 0.375, 0.5067, 0.375, 0.5, 0.4375, 0.5, 0.659, 0.03033, 0.5819, 0.08188, 0.6717, 0.1717, 0.7076, 0.1477, 0.7076, 0.1477, 0.6717, 0.1717, 0.7293, 0.2293, 0.7388, 0.2229, 0.375, 0.5109, 0.3125, 0.5109, 0.3125, 0.5067, 0.375, 0.5067, 0.375, 0.5067, 0.3125, 0.5067, 0.3125, 0.5, 0.375, 0.5, 0.5819, 0.08188, 0.5303, 0.159, 0.6477, 0.2076, 0.6717, 0.1717, 0.6717, 0.1717, 0.6477, 0.2076, 0.7229, 0.2388, 0.7293, 0.2293, 0.3125, 0.5109, 0.25, 0.5109, 0.25, 0.5067, 0.3125, 0.5067, 0.3125, 0.5067, 0.25, 0.5067, 0.25, 0.5, 0.3125, 0.5, 0.5303, 0.159, 0.5122, 0.25, 0.6393, 0.25, 0.6477, 0.2076, 0.6477, 0.2076, 0.6393, 0.25, 0.7207, 0.25, 0.7229, 0.2388, 0.25, 0.5109, 0.1875, 0.5109, 0.1875, 0.5067, 0.25, 0.5067, 0.25, 0.5067, 0.1875, 0.5067, 0.1875, 0.5, 0.25, 0.5, 0.5122, 0.25, 0.5303, 0.341, 0.6477, 0.2924, 0.6393, 0.25, 0.6393, 0.25, 0.6477, 0.2924, 0.7229, 0.2612, 0.7207, 0.25, 0.1875, 0.5109, 0.125, 0.5109, 0.125, 0.5067, 0.1875, 0.5067, 0.1875, 0.5067, 0.125, 0.5067, 0.125, 0.5, 0.1875, 0.5, 0.5303, 0.341, 0.5819, 0.4181, 0.6717, 0.3283, 0.6477, 0.2924, 0.6477, 0.2924, 0.6717, 0.3283, 0.7293, 0.2707, 0.7229, 0.2612, 0.125, 0.5109, 0.0625, 0.5109, 0.0625, 0.5067, 0.125, 0.5067, 0.125, 0.5067, 0.0625, 0.5067, 0.0625, 0.5, 0.125, 0.5, 0.5819, 0.4181, 0.659, 0.4697, 0.7076, 0.3523, 0.6717, 0.3283, 0.6717, 0.3283, 0.7076, 0.3523, 0.7388, 0.2771, 0.7293, 0.2707, 0.0625, 0.5109, 0.0, 0.5109, 0.002025, 0.5067, 0.0625, 0.5067, 0.0625, 0.5067, 0.002025, 0.5067, 0.007648, 0.5, 0.0625, 0.5, 0.659, 0.4697, 0.75, 0.4878, 0.75, 0.3607, 0.7076, 0.3523, 0.7076, 0.3523, 0.75, 0.3607, 0.75, 0.2793, 0.7388, 0.2771, 1.0, 0.5109, 0.9375, 0.5109, 0.9375, 0.5067, 0.998, 0.5067, 0.998, 0.5067, 0.9375, 0.5067, 0.9375, 0.5, 0.9924, 0.5, 0.75, 0.4878, 0.841, 0.4697, 0.7924, 0.3524, 0.75, 0.3609, 0.75, 0.3609, 0.7924, 0.3524, 0.7613, 0.2773, 0.75, 0.2796, 0.9375, 0.5109, 0.875, 0.5109, 0.875, 0.5067, 0.9375, 0.5067, 0.9375, 0.5067, 0.875, 0.5067, 0.875, 0.5, 0.9375, 0.5, 0.841, 0.4697, 0.9181, 0.4181, 0.8284, 0.3284, 0.7924, 0.3524, 0.7924, 0.3524, 0.8284, 0.3284, 0.7709, 0.2709, 0.7613, 0.2773, 0.875, 0.5109, 0.8125, 0.5109, 0.8125, 0.5067, 0.875, 0.5067, 0.875, 0.5067, 0.8125, 0.5067, 0.8125, 0.5, 0.875, 0.5, 0.9181, 0.4181, 0.9697, 0.341, 0.8524, 0.2924, 0.8284, 0.3284, 0.8284, 0.3284, 0.8524, 0.2924, 0.7773, 0.2613, 0.7709, 0.2709, 0.8125, 0.5109, 0.75, 0.5109, 0.75, 0.5067, 0.8125, 0.5067, 0.8125, 0.5067, 0.75, 0.5067, 0.75, 0.5, 0.8125, 0.5, 0.9697, 0.341, 0.9878, 0.25, 0.8609, 0.25, 0.8524, 0.2924, 0.8524, 0.2924, 0.8609, 0.25, 0.7796, 0.25, 0.7773, 0.2613, 0.75, 0.5109, 0.6875, 0.5109, 0.6875, 0.5067, 0.75, 0.5067, 0.75, 0.5067, 0.6875, 0.5067, 0.6875, 0.5, 0.75, 0.5, 0.9878, 0.25, 0.9697, 0.159, 0.8524, 0.2076, 0.8609, 0.25, 0.8609, 0.25, 0.8524, 0.2076, 0.7773, 0.2387, 0.7796, 0.25, 0.6875, 0.5109, 0.625, 0.5109, 0.625, 0.5067, 0.6875, 0.5067, 0.6875, 0.5067, 0.625, 0.5067, 0.625, 0.5, 0.6875, 0.5, 0.9697, 0.159, 0.9181, 0.08187, 0.8284, 0.1716, 0.8524, 0.2076, 0.8524, 0.2076, 0.8284, 0.1716, 0.7709, 0.2291, 0.7773, 0.2387, 0.625, 0.5109, 0.5625, 0.5109, 0.5625, 0.5067, 0.625, 0.5067, 0.625, 0.5067, 0.5625, 0.5067, 0.5625, 0.5, 0.625, 0.5, 0.9181, 0.08187, 0.841, 0.03033, 0.7924, 0.1476, 0.8284, 0.1716, 0.8284, 0.1716, 0.7924, 0.1476, 0.7613, 0.2227, 0.7709, 0.2291, 0.5625, 0.5109, 0.5, 0.5109, 0.5, 0.5067, 0.5625, 0.5067, 0.5625, 0.5067, 0.5, 0.5067, 0.5, 0.5, 0.5625, 0.5, 0.841, 0.03033, 0.75, 0.01223, 0.75, 0.1391, 0.7924, 0.1476, 0.7924, 0.1476, 0.75, 0.1391, 0.75, 0.2204, 0.7613, 0.2227, 0.5, 0.5109, 0.4375, 0.5109, 0.4375, 0.5067, 0.5, 0.5067, 0.5, 0.5067, 0.4375, 0.5067, 0.4375, 0.5, 0.5, 0.5, 0.75, 0.01223, 0.659, 0.03033, 0.7076, 0.1476, 0.75, 0.1391, 0.75, 0.1391, 0.7076, 0.1476, 0.7387, 0.2227, 0.75, 0.2204, 0.4375, 0.5109, 0.375, 0.5109, 0.375, 0.5067, 0.4375, 0.5067, 0.4375, 0.5067, 0.375, 0.5067, 0.375, 0.5, 0.4375, 0.5, 0.659, 0.03033, 0.5819, 0.08187, 0.6716, 0.1716, 0.7076, 0.1476, 0.7076, 0.1476, 0.6716, 0.1716, 0.7291, 0.2291, 0.7387, 0.2227, 0.375, 0.5109, 0.3125, 0.5109, 0.3125, 0.5067, 0.375, 0.5067, 0.375, 0.5067, 0.3125, 0.5067, 0.3125, 0.5, 0.375, 0.5, 0.5819, 0.08187, 0.5303, 0.159, 0.6476, 0.2076, 0.6716, 0.1716, 0.6716, 0.1716, 0.6476, 0.2076, 0.7227, 0.2387, 0.7291, 0.2291, 0.3125, 0.5109, 0.25, 0.5109, 0.25, 0.5067, 0.3125, 0.5067, 0.3125, 0.5067, 0.25, 0.5067, 0.25, 0.5, 0.3125, 0.5, 0.5303, 0.159, 0.5122, 0.25, 0.6391, 0.25, 0.6476, 0.2076, 0.6476, 0.2076, 0.6391, 0.25, 0.7204, 0.25, 0.7227, 0.2387, 0.25, 0.5109, 0.1875, 0.5109, 0.1875, 0.5067, 0.25, 0.5067, 0.25, 0.5067, 0.1875, 0.5067, 0.1875, 0.5, 0.25, 0.5, 0.5122, 0.25, 0.5303, 0.341, 0.6476, 0.2924, 0.6391, 0.25, 0.6391, 0.25, 0.6476, 0.2924, 0.7227, 0.2613, 0.7204, 0.25, 0.1875, 0.5109, 0.125, 0.5109, 0.125, 0.5067, 0.1875, 0.5067, 0.1875, 0.5067, 0.125, 0.5067, 0.125, 0.5, 0.1875, 0.5, 0.5303, 0.341, 0.5819, 0.4181, 0.6716, 0.3284, 0.6476, 0.2924, 0.6476, 0.2924, 0.6716, 0.3284, 0.7291, 0.2709, 0.7227, 0.2613, 0.125, 0.5109, 0.0625, 0.5109, 0.0625, 0.5067, 0.125, 0.5067, 0.125, 0.5067, 0.0625, 0.5067, 0.0625, 0.5, 0.125, 0.5, 0.5819, 0.4181, 0.659, 0.4697, 0.7076, 0.3524, 0.6716, 0.3284, 0.6716, 0.3284, 0.7076, 0.3524, 0.7387, 0.2773, 0.7291, 0.2709, 0.0625, 0.5109, 0.0, 0.5109, 0.002023, 0.5067, 0.0625, 0.5067, 0.0625, 0.5067, 0.002023, 0.5067, 0.007639, 0.5, 0.0625, 0.5, 0.659, 0.4697, 0.75, 0.4878, 0.75, 0.3609, 0.7076, 0.3524, 0.7076, 0.3524, 0.75, 0.3609, 0.75, 0.2796, 0.7387, 0.2773, 1.0, 0.5109, 0.9375, 0.5109, 0.9375, 0.5067, 0.998, 0.5067, 0.998, 0.5067, 0.9375, 0.5067, 0.9375, 0.5, 0.9923, 0.5, 0.75, 0.4877, 0.841, 0.4696, 0.7918, 0.351, 0.75, 0.3593, 0.75, 0.3593, 0.7918, 0.351, 0.7603, 0.2749, 0.75, 0.277, 0.9375, 0.5109, 0.875, 0.5109, 0.875, 0.5067, 0.9375, 0.5067, 0.9375, 0.5067, 0.875, 0.5067, 0.875, 0.5, 0.9375, 0.5, 0.841, 0.4696, 0.9181, 0.4181, 0.8273, 0.3273, 0.7918, 0.351, 0.7918, 0.351, 0.8273, 0.3273, 0.7691, 0.2691, 0.7603, 0.2749, 0.875, 0.5109, 0.8125, 0.5109, 0.8125, 0.5067, 0.875, 0.5067, 0.875, 0.5067, 0.8125, 0.5067, 0.8125, 0.5, 0.875, 0.5, 0.9181, 0.4181, 0.9696, 0.341, 0.851, 0.2918, 0.8273, 0.3273, 0.8273, 0.3273, 0.851, 0.2918, 0.7749, 0.2603, 0.7691, 0.2691, 0.8125, 0.5109, 0.75, 0.5109, 0.75, 0.5067, 0.8125, 0.5067, 0.8125, 0.5067, 0.75, 0.5067, 0.75, 0.5, 0.8125, 0.5, 0.9696, 0.341, 0.9877, 0.25, 0.8593, 0.25, 0.851, 0.2918, 0.851, 0.2918, 0.8593, 0.25, 0.777, 0.25, 0.7749, 0.2603, 0.75, 0.5109, 0.6875, 0.5109, 0.6875, 0.5067, 0.75, 0.5067, 0.75, 0.5067, 0.6875, 0.5067, 0.6875, 0.5, 0.75, 0.5, 0.9877, 0.25, 0.9696, 0.159, 0.851, 0.2082, 0.8593, 0.25, 0.8593, 0.25, 0.851, 0.2082, 0.7749, 0.2397, 0.777, 0.25, 0.6875, 0.5109, 0.625, 0.5109, 0.625, 0.5067, 0.6875, 0.5067, 0.6875, 0.5067, 0.625, 0.5067, 0.625, 0.5, 0.6875, 0.5, 0.9696, 0.159, 0.9181, 0.08189, 0.8273, 0.1727, 0.851, 0.2082, 0.851, 0.2082, 0.8273, 0.1727, 0.7691, 0.2309, 0.7749, 0.2397, 0.625, 0.5109, 0.5625, 0.5109, 0.5625, 0.5067, 0.625, 0.5067, 0.625, 0.5067, 0.5625, 0.5067, 0.5625, 0.5, 0.625, 0.5, 0.9181, 0.08189, 0.841, 0.03036, 0.7918, 0.149, 0.8273, 0.1727, 0.8273, 0.1727, 0.7918, 0.149, 0.7603, 0.2251, 0.7691, 0.2309, 0.5625, 0.5109, 0.5, 0.5109, 0.5, 0.5067, 0.5625, 0.5067, 0.5625, 0.5067, 0.5, 0.5067, 0.5, 0.5, 0.5625, 0.5, 0.841, 0.03036, 0.75, 0.01226, 0.75, 0.1407, 0.7918, 0.149, 0.7918, 0.149, 0.75, 0.1407, 0.75, 0.223, 0.7603, 0.2251, 0.5, 0.5109, 0.4375, 0.5109, 0.4375, 0.5067, 0.5, 0.5067, 0.5, 0.5067, 0.4375, 0.5067, 0.4375, 0.5, 0.5, 0.5, 0.75, 0.01226, 0.659, 0.03036, 0.7082, 0.149, 0.75, 0.1407, 0.75, 0.1407, 0.7082, 0.149, 0.7397, 0.2251, 0.75, 0.223, 0.4375, 0.5109, 0.375, 0.5109, 0.375, 0.5067, 0.4375, 0.5067, 0.4375, 0.5067, 0.375, 0.5067, 0.375, 0.5, 0.4375, 0.5, 0.659, 0.03036, 0.5819, 0.08189, 0.6727, 0.1727, 0.7082, 0.149, 0.7082, 0.149, 0.6727, 0.1727, 0.7309, 0.2309, 0.7397, 0.2251, 0.375, 0.5109, 0.3125, 0.5109, 0.3125, 0.5067, 0.375, 0.5067, 0.375, 0.5067, 0.3125, 0.5067, 0.3125, 0.5, 0.375, 0.5, 0.5819, 0.08189, 0.5304, 0.159, 0.649, 0.2082, 0.6727, 0.1727, 0.6727, 0.1727, 0.649, 0.2082, 0.7251, 0.2397, 0.7309, 0.2309, 0.3125, 0.5109, 0.25, 0.5109, 0.25, 0.5067, 0.3125, 0.5067, 0.3125, 0.5067, 0.25, 0.5067, 0.25, 0.5, 0.3125, 0.5, 0.5304, 0.159, 0.5123, 0.25, 0.6407, 0.25, 0.649, 0.2082, 0.649, 0.2082, 0.6407, 0.25, 0.723, 0.25, 0.7251, 0.2397, 0.25, 0.5109, 0.1875, 0.5109, 0.1875, 0.5067, 0.25, 0.5067, 0.25, 0.5067, 0.1875, 0.5067, 0.1875, 0.5, 0.25, 0.5, 0.5123, 0.25, 0.5304, 0.341, 0.649, 0.2918, 0.6407, 0.25, 0.6407, 0.25, 0.649, 0.2918, 0.7251, 0.2603, 0.723, 0.25, 0.1875, 0.5109, 0.125, 0.5109, 0.125, 0.5067, 0.1875, 0.5067, 0.1875, 0.5067, 0.125, 0.5067, 0.125, 0.5, 0.1875, 0.5, 0.5304, 0.341, 0.5819, 0.4181, 0.6727, 0.3273, 0.649, 0.2918, 0.649, 0.2918, 0.6727, 0.3273, 0.7309, 0.2691, 0.7251, 0.2603, 0.125, 0.5109, 0.0625, 0.5109, 0.0625, 0.5067, 0.125, 0.5067, 0.125, 0.5067, 0.0625, 0.5067, 0.0625, 0.5, 0.125, 0.5, 0.5819, 0.4181, 0.659, 0.4696, 0.7082, 0.351, 0.6727, 0.3273, 0.6727, 0.3273, 0.7082, 0.351, 0.7397, 0.2749, 0.7309, 0.2691, 0.0625, 0.5109, 0.0, 0.5109, 0.002046, 0.5067, 0.0625, 0.5067, 0.0625, 0.5067, 0.002046, 0.5067, 0.007729, 0.5, 0.0625, 0.5, 0.659, 0.4696, 0.75, 0.4877, 0.75, 0.3593, 0.7082, 0.351, 0.7082, 0.351, 0.75, 0.3593, 0.75, 0.277, 0.7397, 0.2749, 1.0, 0.5109, 1.0, 0.75, 0.9375, 0.75, 0.9375, 0.5109, 0.75, 0.275, 0.7596, 0.2731, 0.7677, 0.2677, 0.7731, 0.2596, 0.775, 0.25, 0.7731, 0.2404, 0.7677, 0.2323, 0.7596, 0.2269, 0.75, 0.225, 0.7404, 0.2269, 0.7323, 0.2323, 0.7269, 0.2404, 0.725, 0.25, 0.7269, 0.2596, 0.7323, 0.2677, 0.7404, 0.2731, 0.0625, 0.5109, 0.0625, 0.75, 0.0, 0.75, 0.0, 0.5109, 0.9375, 0.5109, 0.9375, 0.75, 0.875, 0.75, 0.875, 0.5109, 0.875, 0.5109, 0.875, 0.75, 0.8125, 0.75, 0.8125, 0.5109, 0.8125, 0.5109, 0.8125, 0.75, 0.75, 0.75, 0.75, 0.5109, 0.75, 0.5109, 0.75, 0.75, 0.6875, 0.75, 0.6875, 0.5109, 0.6875, 0.5109, 0.6875, 0.75, 0.625, 0.75, 0.625, 0.5109, 0.625, 0.5109, 0.625, 0.75, 0.5625, 0.75, 0.5625, 0.5109, 0.5625, 0.5109, 0.5625, 0.75, 0.5, 0.75, 0.5, 0.5109, 0.5, 0.5109, 0.5, 0.75, 0.4375, 0.75, 0.4375, 0.5109, 0.4375, 0.5109, 0.4375, 0.75, 0.375, 0.75, 0.375, 0.5109, 0.375, 0.5109, 0.375, 0.75, 0.3125, 0.75, 0.3125, 0.5109, 0.3125, 0.5109, 0.3125, 0.75, 0.25, 0.75, 0.25, 0.5109, 0.25, 0.5109, 0.25, 0.75, 0.1875, 0.75, 0.1875, 0.5109, 0.1875, 0.5109, 0.1875, 0.75, 0.125, 0.75, 0.125, 0.5109, 0.125, 0.5109, 0.125, 0.75, 0.0625, 0.75, 0.0625, 0.5109, 1.0, 0.5109, 1.0, 0.75, 0.9375, 0.75, 0.9375, 0.5109, 0.75, 0.2793, 0.7612, 0.2771, 0.7707, 0.2707, 0.7771, 0.2612, 0.7793, 0.25, 0.7771, 0.2388, 0.7707, 0.2293, 0.7612, 0.2229, 0.75, 0.2207, 0.7388, 0.2229, 0.7293, 0.2293, 0.7229, 0.2388, 0.7207, 0.25, 0.7229, 0.2612, 0.7293, 0.2707, 0.7388, 0.2771, 0.0625, 0.5109, 0.0625, 0.75, 0.0, 0.75, 0.0, 0.5109, 0.9375, 0.5109, 0.9375, 0.75, 0.875, 0.75, 0.875, 0.5109, 0.875, 0.5109, 0.875, 0.75, 0.8125, 0.75, 0.8125, 0.5109, 0.8125, 0.5109, 0.8125, 0.75, 0.75, 0.75, 0.75, 0.5109, 0.75, 0.5109, 0.75, 0.75, 0.6875, 0.75, 0.6875, 0.5109, 0.6875, 0.5109, 0.6875, 0.75, 0.625, 0.75, 0.625, 0.5109, 0.625, 0.5109, 0.625, 0.75, 0.5625, 0.75, 0.5625, 0.5109, 0.5625, 0.5109, 0.5625, 0.75, 0.5, 0.75, 0.5, 0.5109, 0.5, 0.5109, 0.5, 0.75, 0.4375, 0.75, 0.4375, 0.5109, 0.4375, 0.5109, 0.4375, 0.75, 0.375, 0.75, 0.375, 0.5109, 0.375, 0.5109, 0.375, 0.75, 0.3125, 0.75, 0.3125, 0.5109, 0.3125, 0.5109, 0.3125, 0.75, 0.25, 0.75, 0.25, 0.5109, 0.25, 0.5109, 0.25, 0.75, 0.1875, 0.75, 0.1875, 0.5109, 0.1875, 0.5109, 0.1875, 0.75, 0.125, 0.75, 0.125, 0.5109, 0.125, 0.5109, 0.125, 0.75, 0.0625, 0.75, 0.0625, 0.5109, 1.0, 0.5109, 1.0, 0.75, 0.9375, 0.75, 0.9375, 0.5109, 0.75, 0.2796, 0.7613, 0.2773, 0.7709, 0.2709, 0.7773, 0.2613, 0.7796, 0.25, 0.7773, 0.2387, 0.7709, 0.2291, 0.7613, 0.2227, 0.75, 0.2204, 0.7387, 0.2227, 0.7291, 0.2291, 0.7227, 0.2387, 0.7204, 0.25, 0.7227, 0.2613, 0.7291, 0.2709, 0.7387, 0.2773, 0.0625, 0.5109, 0.0625, 0.75, 0.0, 0.75, 0.0, 0.5109, 0.9375, 0.5109, 0.9375, 0.75, 0.875, 0.75, 0.875, 0.5109, 0.875, 0.5109, 0.875, 0.75, 0.8125, 0.75, 0.8125, 0.5109, 0.8125, 0.5109, 0.8125, 0.75, 0.75, 0.75, 0.75, 0.5109, 0.75, 0.5109, 0.75, 0.75, 0.6875, 0.75, 0.6875, 0.5109, 0.6875, 0.5109, 0.6875, 0.75, 0.625, 0.75, 0.625, 0.5109, 0.625, 0.5109, 0.625, 0.75, 0.5625, 0.75, 0.5625, 0.5109, 0.5625, 0.5109, 0.5625, 0.75, 0.5, 0.75, 0.5, 0.5109, 0.5, 0.5109, 0.5, 0.75, 0.4375, 0.75, 0.4375, 0.5109, 0.4375, 0.5109, 0.4375, 0.75, 0.375, 0.75, 0.375, 0.5109, 0.375, 0.5109, 0.375, 0.75, 0.3125, 0.75, 0.3125, 0.5109, 0.3125, 0.5109, 0.3125, 0.75, 0.25, 0.75, 0.25, 0.5109, 0.25, 0.5109, 0.25, 0.75, 0.1875, 0.75, 0.1875, 0.5109, 0.1875, 0.5109, 0.1875, 0.75, 0.125, 0.75, 0.125, 0.5109, 0.125, 0.5109, 0.125, 0.75, 0.0625, 0.75, 0.0625, 0.5109, 1.0, 0.5109, 1.0, 0.75, 0.9375, 0.75, 0.9375, 0.5109, 0.75, 0.277, 0.7603, 0.2749, 0.7691, 0.2691, 0.7749, 0.2603, 0.777, 0.25, 0.7749, 0.2397, 0.7691, 0.2309, 0.7603, 0.2251, 0.75, 0.223, 0.7397, 0.2251, 0.7309, 0.2309, 0.7251, 0.2397, 0.723, 0.25, 0.7251, 0.2603, 0.7309, 0.2691, 0.7397, 0.2749, 0.0625, 0.5109, 0.0625, 0.75, 0.0, 0.75, 0.0, 0.5109, 0.9375, 0.5109, 0.9375, 0.75, 0.875, 0.75, 0.875, 0.5109, 0.875, 0.5109, 0.875, 0.75, 0.8125, 0.75, 0.8125, 0.5109, 0.8125, 0.5109, 0.8125, 0.75, 0.75, 0.75, 0.75, 0.5109, 0.75, 0.5109, 0.75, 0.75, 0.6875, 0.75, 0.6875, 0.5109, 0.6875, 0.5109, 0.6875, 0.75, 0.625, 0.75, 0.625, 0.5109, 0.625, 0.5109, 0.625, 0.75, 0.5625, 0.75, 0.5625, 0.5109, 0.5625, 0.5109, 0.5625, 0.75, 0.5, 0.75, 0.5, 0.5109, 0.5, 0.5109, 0.5, 0.75, 0.4375, 0.75, 0.4375, 0.5109, 0.4375, 0.5109, 0.4375, 0.75, 0.375, 0.75, 0.375, 0.5109, 0.375, 0.5109, 0.375, 0.75, 0.3125, 0.75, 0.3125, 0.5109, 0.3125, 0.5109, 0.3125, 0.75, 0.25, 0.75, 0.25, 0.5109, 0.25, 0.5109, 0.25, 0.75, 0.1875, 0.75, 0.1875, 0.5109, 0.1875, 0.5109, 0.1875, 0.75, 0.125, 0.75, 0.125, 0.5109, 0.125, 0.5109, 0.125, 0.75, 0.0625, 0.75, 0.0625, 0.5109])
me_cylinder_006.update()
me_cylinder_007 = bpy.data.meshes.new('Cylinder.007')
me_cylinder_007.from_pydata([(0.0, 0.9162, -0.025), (0.0, 1.0, 0.025), (0.2371, 0.885, -0.025), (0.2588, 0.9659, 0.025), (0.4581, 0.7935, -0.025), (0.5, 0.866, 0.025), (0.6479, 0.6479, -0.025), (0.7071, 0.7071, 0.025), (0.7935, 0.4581, -0.025), (0.866, 0.5, 0.025), (0.885, 0.2371, -0.025), (0.9659, 0.2588, 0.025), (0.9162, 0.0, -0.025), (1.0, 0.0, 0.025), (0.885, -0.2371, -0.025), (0.9659, -0.2588, 0.025), (0.7935, -0.4581, -0.025), (0.866, -0.5, 0.025), (0.6479, -0.6479, -0.025), (0.7071, -0.7071, 0.025), (0.4581, -0.7935, -0.025), (0.5, -0.866, 0.025), (0.2371, -0.885, -0.025), (0.2588, -0.9659, 0.025), (0.0, -0.9162, -0.025), (0.0, -1.0, 0.025), (-0.2371, -0.885, -0.025), (-0.2588, -0.9659, 0.025), (-0.4581, -0.7935, -0.025), (-0.5, -0.866, 0.025), (-0.6479, -0.6479, -0.025), (-0.7071, -0.7071, 0.025), (-0.7935, -0.4581, -0.025), (-0.866, -0.5, 0.025), (-0.885, -0.2371, -0.025), (-0.9659, -0.2588, 0.025), (-0.9162, 0.0, -0.025), (-1.0, 0.0, 0.025), (-0.885, 0.2371, -0.025), (-0.9659, 0.2588, 0.025), (-0.7935, 0.4581, -0.025), (-0.866, 0.5, 0.025), (-0.6479, 0.6479, -0.025), (-0.7071, 0.7071, 0.025), (-0.4581, 0.7935, -0.025), (-0.5, 0.866, 0.025), (-0.2371, 0.885, -0.025), (-0.2588, 0.9659, 0.025), (0.0, 1.0, -0.025), (0.2588, 0.9659, -0.025), (0.5, 0.866, -0.025), (0.7071, 0.7071, -0.025), (0.866, 0.5, -0.025), (0.9659, 0.2588, -0.025), (1.0, 0.0, -0.025), (0.9659, -0.2588, -0.025), (0.866, -0.5, -0.025), (0.7071, -0.7071, -0.025), (0.5, -0.866, -0.025), (0.2588, -0.9659, -0.025), (0.0, -1.0, -0.025), (-0.2588, -0.9659, -0.025), (-0.5, -0.866, -0.025), (-0.7071, -0.7071, -0.025), (-0.866, -0.5, -0.025), (-0.9659, -0.2588, -0.025), (-1.0, 0.0, -0.025), (-0.9659, 0.2588, -0.025), (-0.866, 0.5, -0.025), (-0.7071, 0.7071, -0.025), (-0.5, 0.866, -0.025), (-0.2588, 0.9659, -0.025), (0.0, 0.9571, -0.025), (0.2477, 0.9245, -0.025), (0.4786, 0.8289, -0.025), (0.6768, 0.6768, -0.025), (0.8289, 0.4786, -0.025), (0.9245, 0.2477, -0.025), (0.9571, 0.0, -0.025), (0.9245, -0.2477, -0.025), (0.8289, -0.4786, -0.025), (0.6768, -0.6768, -0.025), (0.4786, -0.8289, -0.025), (0.2477, -0.9245, -0.025), (0.0, -0.9571, -0.025), (-0.2477, -0.9245, -0.025), (-0.4786, -0.8289, -0.025), (-0.6768, -0.6768, -0.025), (-0.8289, -0.4786, -0.025), (-0.9245, -0.2477, -0.025), (-0.9571, 0.0, -0.025), (-0.9245, 0.2477, -0.025), (-0.8289, 0.4786, -0.025), (-0.6768, 0.6768, -0.025), (-0.4786, 0.8289, -0.025), (-0.2477, 0.9245, -0.025), (0.0, 0.9571, -0.1112), (0.2477, 0.9245, -0.1112), (0.4786, 0.8289, -0.1112), (0.6768, 0.6768, -0.1112), (0.8289, 0.4786, -0.1112), (0.9245, 0.2477, -0.1112), (0.9571, 0.0, -0.1112), (0.9245, -0.2477, -0.1112), (0.8289, -0.4786, -0.1112), (0.6768, -0.6768, -0.1112), (0.4786, -0.8289, -0.1112), (0.2477, -0.9245, -0.1112), (0.0, -0.9571, -0.1112), (-0.2477, -0.9245, -0.1112), (-0.4786, -0.8289, -0.1112), (-0.6768, -0.6768, -0.1112), (-0.8289, -0.4786, -0.1112), (-0.9245, -0.2477, -0.1112), (-0.9571, 0.0, -0.1112), (-0.9245, 0.2477, -0.1112), (-0.8289, 0.4786, -0.1112), (-0.6768, 0.6768, -0.1112), (-0.4786, 0.8289, -0.1112), (-0.2477, 0.9245, -0.1112), (0.0, 0.9162, -0.1112), (0.2371, 0.885, -0.1112), (0.4581, 0.7935, -0.1112), (0.6479, 0.6479, -0.1112), (0.7935, 0.4581, -0.1112), (0.885, 0.2371, -0.1112), (0.9162, 0.0, -0.1112), (0.885, -0.2371, -0.1112), (0.7935, -0.4581, -0.1112), (0.6479, -0.6479, -0.1112), (0.4581, -0.7935, -0.1112), (0.2371, -0.885, -0.1112), (0.0, -0.9162, -0.1112), (-0.2371, -0.885, -0.1112), (-0.4581, -0.7935, -0.1112), (-0.6479, -0.6479, -0.1112), (-0.7935, -0.4581, -0.1112), (-0.885, -0.2371, -0.1112), (-0.9162, 0.0, -0.1112), (-0.885, 0.2371, -0.1112), (-0.7935, 0.4581, -0.1112), (-0.6479, 0.6479, -0.1112), (-0.4581, 0.7935, -0.1112), (-0.2371, 0.885, -0.1112), (4.918e-10, 1.017, 0.0), (0.2631, 0.982, 0.0), (0.5083, 0.8804, 0.0), (0.7189, 0.7189, 0.0), (0.8804, 0.5083, 0.0), (0.982, 0.2631, 0.0), (1.017, 6.695e-10, 0.0), (0.982, -0.2631, 0.0), (0.8804, -0.5083, 0.0), (0.7189, -0.7189, 0.0), (0.5083, -0.8804, 0.0), (0.2631, -0.982, 0.0), (4.918e-10, -1.017, 0.0), (-0.2631, -0.982, 0.0), (-0.5083, -0.8804, 0.0), (-0.7189, -0.7189, 0.0), (-0.8804, -0.5083, 0.0), (-0.982, -0.2631, 0.0), (-1.017, 6.695e-10, 0.0), (-0.982, 0.2631, 0.0), (-0.8804, 0.5083, 0.0), (-0.7189, 0.7189, 0.0), (-0.5083, 0.8804, 0.0), (-0.2631, 0.982, 0.0), (4.385e-10, 1.015, 0.0125), (0.2628, 0.9807, 0.0125), (0.5077, 0.8793, 0.0125), (0.718, 0.718, 0.0125), (0.8793, 0.5077, 0.0125), (0.9807, 0.2628, 0.0125), (1.015, 4.394e-10, 0.0125), (0.9807, -0.2628, 0.0125), (0.8793, -0.5077, 0.0125), (0.718, -0.718, 0.0125), (0.5077, -0.8793, 0.0125), (0.2628, -0.9807, 0.0125), (4.385e-10, -1.015, 0.0125), (-0.2628, -0.9807, 0.0125), (-0.5077, -0.8793, 0.0125), (-0.718, -0.718, 0.0125), (-0.8793, -0.5077, 0.0125), (-0.9807, -0.2628, 0.0125), (-1.015, 4.394e-10, 0.0125), (-0.9807, 0.2628, 0.0125), (-0.8793, 0.5077, 0.0125), (-0.718, 0.718, 0.0125), (-0.5077, 0.8793, 0.0125), (-0.2628, 0.9807, 0.0125), (0.2628, 0.9807, -0.0125), (0.5077, 0.8793, -0.0125), (0.718, 0.718, -0.0125), (0.8793, 0.5077, -0.0125), (0.9807, 0.2628, -0.0125), (1.015, 4.394e-10, -0.0125), (0.9807, -0.2628, -0.0125), (0.8793, -0.5077, -0.0125), (0.718, -0.718, -0.0125), (0.5077, -0.8793, -0.0125), (0.2628, -0.9807, -0.0125), (4.385e-10, -1.015, -0.0125), (-0.2628, -0.9807, -0.0125), (-0.5077, -0.8793, -0.0125), (-0.718, -0.718, -0.0125), (-0.8793, -0.5077, -0.0125), (-0.9807, -0.2628, -0.0125), (-1.015, 4.394e-10, -0.0125), (-0.9807, 0.2628, -0.0125), (-0.8793, 0.5077, -0.0125), (-0.718, 0.718, -0.0125), (-0.5077, 0.8793, -0.0125), (-0.2628, 0.9807, -0.0125), (4.385e-10, 1.015, -0.0125), (0.2424, 0.9047, -0.127), (0.0, 0.9367, -0.127), (0.4683, 0.8112, -0.127), (0.6623, 0.6623, -0.127), (0.8112, 0.4683, -0.127), (0.9047, 0.2424, -0.127), (0.9367, 0.0, -0.127), (0.9047, -0.2424, -0.127), (0.8112, -0.4683, -0.127), (0.6623, -0.6623, -0.127), (0.4683, -0.8112, -0.127), (0.2424, -0.9047, -0.127), (0.0, -0.9367, -0.127), (-0.2424, -0.9047, -0.127), (-0.4683, -0.8112, -0.127), (-0.6623, -0.6623, -0.127), (-0.8112, -0.4683, -0.127), (-0.9047, -0.2424, -0.127), (-0.9367, 0.0, -0.127), (-0.9047, 0.2424, -0.127), (-0.8112, 0.4683, -0.127), (-0.6623, 0.6623, -0.127), (-0.4683, 0.8112, -0.127), (-0.2424, 0.9047, -0.127), (0.0, 0.9469, -0.1217), (0.2451, 0.9146, -0.1217), (0.4734, 0.82, -0.1217), (0.6696, 0.6696, -0.1217), (0.82, 0.4734, -0.1217), (0.9146, 0.2451, -0.1217), (0.9469, 0.0, -0.1217), (0.9146, -0.2451, -0.1217), (0.82, -0.4734, -0.1217), (0.6696, -0.6696, -0.1217), (0.4734, -0.82, -0.1217), (0.2451, -0.9146, -0.1217), (0.0, -0.9469, -0.1217), (-0.2451, -0.9146, -0.1217), (-0.4734, -0.82, -0.1217), (-0.6696, -0.6696, -0.1217), (-0.82, -0.4734, -0.1217), (-0.9146, -0.2451, -0.1217), (-0.9469, 0.0, -0.1217), (-0.9146, 0.2451, -0.1217), (-0.82, 0.4734, -0.1217), (-0.6696, 0.6696, -0.1217), (-0.4734, 0.82, -0.1217), (-0.2451, 0.9146, -0.1217), (0.2398, 0.8949, -0.1217), (0.4632, 0.8023, -0.1217), (0.6551, 0.6551, -0.1217), (0.8023, 0.4632, -0.1217), (0.8949, 0.2398, -0.1217), (0.9264, 0.0, -0.1217), (0.8949, -0.2398, -0.1217), (0.8023, -0.4632, -0.1217), (0.6551, -0.6551, -0.1217), (0.4632, -0.8023, -0.1217), (0.2398, -0.8949, -0.1217), (0.0, -0.9264, -0.1217), (-0.2398, -0.8949, -0.1217), (-0.4632, -0.8023, -0.1217), (-0.6551, -0.6551, -0.1217), (-0.8023, -0.4632, -0.1217), (-0.8949, -0.2398, -0.1217), (-0.9264, 0.0, -0.1217), (-0.8949, 0.2398, -0.1217), (-0.8023, 0.4632, -0.1217), (-0.6551, 0.6551, -0.1217), (-0.4632, 0.8023, -0.1217), (-0.2398, 0.8949, -0.1217), (0.0, 0.9264, -0.1217)], [], [(168, 1, 3, 169), (169, 3, 5, 170), (170, 5, 7, 171), (171, 7, 9, 172), (172, 9, 11, 173), (173, 11, 13, 174), (174, 13, 15, 175), (175, 15, 17, 176), (176, 17, 19, 177), (177, 19, 21, 178), (178, 21, 23, 179), (179, 23, 25, 180), (180, 25, 27, 181), (181, 27, 29, 182), (182, 29, 31, 183), (183, 31, 33, 184), (184, 33, 35, 185), (185, 35, 37, 186), (186, 37, 39, 187), (187, 39, 41, 188), (188, 41, 43, 189), (189, 43, 45, 190), (3, 1, 47, 45, 43, 41, 39, 37, 35, 33, 31, 29, 27, 25, 23, 21, 19, 17, 15, 13, 11, 9, 7, 5), (190, 45, 47, 191), (191, 47, 1, 168), (0, 2, 4, 6, 8, 10, 12, 14, 16, 18, 20, 22, 24, 26, 28, 30, 32, 34, 36, 38, 40, 42, 44, 46), (73, 72, 48, 49), (74, 73, 49, 50), (75, 74, 50, 51), (76, 75, 51, 52), (77, 76, 52, 53), (78, 77, 53, 54), (79, 78, 54, 55), (80, 79, 55, 56), (81, 80, 56, 57), (82, 81, 57, 58), (83, 82, 58, 59), (84, 83, 59, 60), (85, 84, 60, 61), (86, 85, 61, 62), (87, 86, 62, 63), (88, 87, 63, 64), (89, 88, 64, 65), (90, 89, 65, 66), (91, 90, 66, 67), (92, 91, 67, 68), (93, 92, 68, 69), (94, 93, 69, 70), (95, 94, 70, 71), (72, 95, 71, 48), (82, 83, 107, 106), (6, 4, 122, 123), (95, 72, 96, 119), (32, 30, 135, 136), (81, 82, 106, 105), (4, 2, 121, 122), (94, 95, 119, 118), (30, 28, 134, 135), (80, 81, 105, 104), (2, 0, 120, 121), (93, 94, 118, 117), (28, 26, 133, 134), (79, 80, 104, 103), (92, 93, 117, 116), (26, 24, 132, 133), (78, 79, 103, 102), (91, 92, 116, 115), (24, 22, 131, 132), (77, 78, 102, 101), (90, 91, 115, 114), (22, 20, 130, 131), (76, 77, 101, 100), (0, 46, 143, 120), (89, 90, 114, 113), (241, 240, 96, 97), (242, 241, 97, 98), (243, 242, 98, 99), (244, 243, 99, 100), (245, 244, 100, 101), (246, 245, 101, 102), (247, 246, 102, 103), (248, 247, 103, 104), (249, 248, 104, 105), (250, 249, 105, 106), (251, 250, 106, 107), (252, 251, 107, 108), (253, 252, 108, 109), (254, 253, 109, 110), (255, 254, 110, 111), (256, 255, 111, 112), (257, 256, 112, 113), (258, 257, 113, 114), (259, 258, 114, 115), (260, 259, 115, 116), (261, 260, 116, 117), (262, 261, 117, 118), (263, 262, 118, 119), (240, 263, 119, 96), (34, 32, 136, 137), (8, 6, 123, 124), (83, 84, 108, 107), (36, 34, 137, 138), (10, 8, 124, 125), (84, 85, 109, 108), (38, 36, 138, 139), (12, 10, 125, 126), (85, 86, 110, 109), (40, 38, 139, 140), (72, 73, 97, 96), (14, 12, 126, 127), (86, 87, 111, 110), (42, 40, 140, 141), (73, 74, 98, 97), (16, 14, 127, 128), (87, 88, 112, 111), (44, 42, 141, 142), (74, 75, 99, 98), (18, 16, 128, 129), (88, 89, 113, 112), (46, 44, 142, 143), (75, 76, 100, 99), (20, 18, 129, 130), (214, 167, 144, 215), (213, 166, 167, 214), (212, 165, 166, 213), (211, 164, 165, 212), (210, 163, 164, 211), (209, 162, 163, 210), (208, 161, 162, 209), (207, 160, 161, 208), (206, 159, 160, 207), (205, 158, 159, 206), (204, 157, 158, 205), (203, 156, 157, 204), (202, 155, 156, 203), (201, 154, 155, 202), (200, 153, 154, 201), (199, 152, 153, 200), (198, 151, 152, 199), (197, 150, 151, 198), (196, 149, 150, 197), (195, 148, 149, 196), (194, 147, 148, 195), (193, 146, 147, 194), (192, 145, 146, 193), (215, 144, 145, 192), (167, 191, 168, 144), (166, 190, 191, 167), (165, 189, 190, 166), (164, 188, 189, 165), (163, 187, 188, 164), (162, 186, 187, 163), (161, 185, 186, 162), (160, 184, 185, 161), (159, 183, 184, 160), (158, 182, 183, 159), (157, 181, 182, 158), (156, 180, 181, 157), (155, 179, 180, 156), (154, 178, 179, 155), (153, 177, 178, 154), (152, 176, 177, 153), (151, 175, 176, 152), (150, 174, 175, 151), (149, 173, 174, 150), (148, 172, 173, 149), (147, 171, 172, 148), (146, 170, 171, 147), (145, 169, 170, 146), (144, 168, 169, 145), (48, 215, 192, 49), (49, 192, 193, 50), (50, 193, 194, 51), (51, 194, 195, 52), (52, 195, 196, 53), (53, 196, 197, 54), (54, 197, 198, 55), (55, 198, 199, 56), (56, 199, 200, 57), (57, 200, 201, 58), (58, 201, 202, 59), (59, 202, 203, 60), (60, 203, 204, 61), (61, 204, 205, 62), (62, 205, 206, 63), (63, 206, 207, 64), (64, 207, 208, 65), (65, 208, 209, 66), (66, 209, 210, 67), (67, 210, 211, 68), (68, 211, 212, 69), (69, 212, 213, 70), (70, 213, 214, 71), (71, 214, 215, 48), (287, 286, 239, 217), (286, 285, 238, 239), (285, 284, 237, 238), (284, 283, 236, 237), (283, 282, 235, 236), (282, 281, 234, 235), (281, 280, 233, 234), (280, 279, 232, 233), (279, 278, 231, 232), (278, 277, 230, 231), (277, 276, 229, 230), (276, 275, 228, 229), (275, 274, 227, 228), (274, 273, 226, 227), (273, 272, 225, 226), (272, 271, 224, 225), (271, 270, 223, 224), (270, 269, 222, 223), (269, 268, 221, 222), (268, 267, 220, 221), (267, 266, 219, 220), (266, 265, 218, 219), (265, 264, 216, 218), (264, 287, 217, 216), (217, 239, 263, 240), (239, 238, 262, 263), (238, 237, 261, 262), (237, 236, 260, 261), (236, 235, 259, 260), (235, 234, 258, 259), (234, 233, 257, 258), (233, 232, 256, 257), (232, 231, 255, 256), (231, 230, 254, 255), (230, 229, 253, 254), (229, 228, 252, 253), (228, 227, 251, 252), (227, 226, 250, 251), (226, 225, 249, 250), (225, 224, 248, 249), (224, 223, 247, 248), (223, 222, 246, 247), (222, 221, 245, 246), (221, 220, 244, 245), (220, 219, 243, 244), (219, 218, 242, 243), (218, 216, 241, 242), (216, 217, 240, 241), (121, 120, 287, 264), (122, 121, 264, 265), (123, 122, 265, 266), (124, 123, 266, 267), (125, 124, 267, 268), (126, 125, 268, 269), (127, 126, 269, 270), (128, 127, 270, 271), (129, 128, 271, 272), (130, 129, 272, 273), (131, 130, 273, 274), (132, 131, 274, 275), (133, 132, 275, 276), (134, 133, 276, 277), (135, 134, 277, 278), (136, 135, 278, 279), (137, 136, 279, 280), (138, 137, 280, 281), (139, 138, 281, 282), (140, 139, 282, 283), (141, 140, 283, 284), (142, 141, 284, 285), (143, 142, 285, 286), (120, 143, 286, 287)])
me_cylinder_007.polygons.foreach_set('use_smooth', [1, 1, 1, 1, 1, 1, 1, 1, 1, 1, 1, 1, 1, 1, 1, 1, 1, 1, 1, 1, 1, 1, 0, 1, 1, 0, 0, 0, 0, 0, 0, 0, 0, 0, 0, 0, 0, 0, 0, 0, 0, 0, 0, 0, 0, 0, 0, 0, 0, 0, 1, 1, 1, 1, 1, 1, 1, 1, 1, 1, 1, 1, 1, 1, 1, 1, 1, 1, 1, 1, 1, 1, 1, 1, 0, 0, 0, 0, 0, 0, 0, 0, 0, 0, 0, 0, 0, 0, 0, 0, 0, 0, 0, 0, 0, 0, 0, 0, 1, 1, 1, 1, 1, 1, 1, 1, 1, 1, 1, 1, 1, 1, 1, 1, 1, 1, 1, 1, 1, 1, 1, 1, 1, 1, 1, 1, 1, 1, 1, 1, 1, 1, 1, 1, 1, 1, 1, 1, 1, 1, 1, 1, 1, 1, 1, 1, 1, 1, 1, 1, 1, 1, 1, 1, 1, 1, 1, 1, 1, 1, 1, 1, 1, 1, 1, 1, 1, 1, 1, 1, 1, 1, 1, 1, 1, 1, 1, 1, 1, 1, 1, 1, 1, 1, 1, 1, 1, 1, 1, 1, 1, 1, 1, 1, 0, 0, 0, 0, 0, 0, 0, 0, 0, 0, 0, 0, 0, 0, 0, 0, 0, 0, 0, 0, 0, 0, 0, 0, 0, 0, 0, 0, 0, 0, 0, 0, 0, 0, 0, 0, 0, 0, 0, 0, 0, 0, 0, 0, 0, 0, 0, 0, 0, 0, 0, 0, 0, 0, 0, 0, 0, 0, 0, 0, 0, 0, 0, 0, 0, 0, 0, 0, 0, 0, 0, 0])
_uv = me_cylinder_007.uv_layers.new(name='UVMap')
_uv.uv.foreach_set('vector', [1.0, 0.875, 1.0, 1.0, 0.9583, 1.0, 0.9583, 0.875, 0.9583, 0.875, 0.9583, 1.0, 0.9167, 1.0, 0.9167, 0.875, 0.9167, 0.875, 0.9167, 1.0, 0.875, 1.0, 0.875, 0.875, 0.875, 0.875, 0.875, 1.0, 0.8333, 1.0, 0.8333, 0.875, 0.8333, 0.875, 0.8333, 1.0, 0.7917, 1.0, 0.7917, 0.875, 0.7917, 0.875, 0.7917, 1.0, 0.75, 1.0, 0.75, 0.875, 0.75, 0.875, 0.75, 1.0, 0.7083, 1.0, 0.7083, 0.875, 0.7083, 0.875, 0.7083, 1.0, 0.6667, 1.0, 0.6667, 0.875, 0.6667, 0.875, 0.6667, 1.0, 0.625, 1.0, 0.625, 0.875, 0.625, 0.875, 0.625, 1.0, 0.5833, 1.0, 0.5833, 0.875, 0.5833, 0.875, 0.5833, 1.0, 0.5417, 1.0, 0.5417, 0.875, 0.5417, 0.875, 0.5417, 1.0, 0.5, 1.0, 0.5, 0.875, 0.5, 0.875, 0.5, 1.0, 0.4583, 1.0, 0.4583, 0.875, 0.4583, 0.875, 0.4583, 1.0, 0.4167, 1.0, 0.4167, 0.875, 0.4167, 0.875, 0.4167, 1.0, 0.375, 1.0, 0.375, 0.875, 0.375, 0.875, 0.375, 1.0, 0.3333, 1.0, 0.3333, 0.875, 0.3333, 0.875, 0.3333, 1.0, 0.2917, 1.0, 0.2917, 0.875, 0.2917, 0.875, 0.2917, 1.0, 0.25, 1.0, 0.25, 0.875, 0.25, 0.875, 0.25, 1.0, 0.2083, 1.0, 0.2083, 0.875, 0.2083, 0.875, 0.2083, 1.0, 0.1667, 1.0, 0.1667, 0.875, 0.1667, 0.875, 0.1667, 1.0, 0.125, 1.0, 0.125, 0.875, 0.125, 0.875, 0.125, 1.0, 0.08333, 1.0, 0.08333, 0.875, 0.3121, 0.4818, 0.25, 0.49, 0.1879, 0.4818, 0.13, 0.4578, 0.08029, 0.4197, 0.04215, 0.37, 0.01818, 0.3121, 0.01, 0.25, 0.01818, 0.1879, 0.04215, 0.13, 0.08029, 0.08029, 0.13, 0.04215, 0.1879, 0.01818, 0.25, 0.01, 0.3121, 0.01818, 0.37, 0.04215, 0.4197, 0.08029, 0.4578, 0.13, 0.4818, 0.1879, 0.49, 0.25, 0.4818, 0.3121, 0.4578, 0.37, 0.4197, 0.4197, 0.37, 0.4578, 0.08333, 0.875, 0.08333, 1.0, 0.04167, 1.0, 0.04167, 0.875, 0.04167, 0.875, 0.04167, 1.0, -1.863e-07, 1.0, -1.863e-07, 0.875, 0.75, 0.4699, 0.8069, 0.4624, 0.8599, 0.4404, 0.9055, 0.4055, 0.9404, 0.3599, 0.9624, 0.3069, 0.9699, 0.25, 0.9624, 0.1931, 0.9404, 0.1401, 0.9055, 0.09452, 0.8599, 0.05957, 0.8069, 0.0376, 0.75, 0.03011, 0.6931, 0.0376, 0.6401, 0.05957, 0.5945, 0.09452, 0.5596, 0.1401, 0.5376, 0.1931, 0.5301, 0.25, 0.5376, 0.3069, 0.5596, 0.3599, 0.5945, 0.4055, 0.6401, 0.4404, 0.6931, 0.4624, 0.8095, 0.4719, 0.75, 0.4797, 0.75, 0.49, 0.8121, 0.4818, 0.8649, 0.4489, 0.8095, 0.4719, 0.8121, 0.4818, 0.87, 0.4578, 0.9124, 0.4124, 0.8649, 0.4489, 0.87, 0.4578, 0.9197, 0.4197, 0.9489, 0.3649, 0.9124, 0.4124, 0.9197, 0.4197, 0.9578, 0.37, 0.9719, 0.3095, 0.9489, 0.3649, 0.9578, 0.37, 0.9818, 0.3121, 0.9797, 0.25, 0.9719, 0.3095, 0.9818, 0.3121, 0.99, 0.25, 0.9719, 0.1905, 0.9797, 0.25, 0.99, 0.25, 0.9818, 0.1879, 0.9489, 0.1351, 0.9719, 0.1905, 0.9818, 0.1879, 0.9578, 0.13, 0.9124, 0.08757, 0.9489, 0.1351, 0.9578, 0.13, 0.9197, 0.08029, 0.8649, 0.05107, 0.9124, 0.08757, 0.9197, 0.08029, 0.87, 0.04215, 0.8095, 0.02812, 0.8649, 0.05107, 0.87, 0.04215, 0.8121, 0.01818, 0.75, 0.02029, 0.8095, 0.02812, 0.8121, 0.01818, 0.75, 0.01, 0.6905, 0.02812, 0.75, 0.02029, 0.75, 0.01, 0.6879, 0.01818, 0.6351, 0.05107, 0.6905, 0.02812, 0.6879, 0.01818, 0.63, 0.04215, 0.5876, 0.08757, 0.6351, 0.05107, 0.63, 0.04215, 0.5803, 0.08029, 0.5511, 0.1351, 0.5876, 0.08757, 0.5803, 0.08029, 0.5422, 0.13, 0.5281, 0.1905, 0.5511, 0.1351, 0.5422, 0.13, 0.5182, 0.1879, 0.5203, 0.25, 0.5281, 0.1905, 0.5182, 0.1879, 0.51, 0.25, 0.5281, 0.3095, 0.5203, 0.25, 0.51, 0.25, 0.5182, 0.3121, 0.5511, 0.3649, 0.5281, 0.3095, 0.5182, 0.3121, 0.5422, 0.37, 0.5876, 0.4124, 0.5511, 0.3649, 0.5422, 0.37, 0.5803, 0.4197, 0.6351, 0.4489, 0.5876, 0.4124, 0.5803, 0.4197, 0.63, 0.4578, 0.6905, 0.4719, 0.6351, 0.4489, 0.63, 0.4578, 0.6879, 0.4818, 0.75, 0.4797, 0.6905, 0.4719, 0.6879, 0.4818, 0.75, 0.49, 0.8649, 0.05107, 0.8095, 0.02812, 0.8095, 0.02812, 0.8649, 0.05107, 0.9055, 0.4055, 0.8599, 0.4404, 0.8599, 0.4404, 0.9055, 0.4055, 0.6905, 0.4719, 0.75, 0.4797, 0.75, 0.4797, 0.6905, 0.4719, 0.5596, 0.1401, 0.5945, 0.09452, 0.5945, 0.09452, 0.5596, 0.1401, 0.9124, 0.08757, 0.8649, 0.05107, 0.8649, 0.05107, 0.9124, 0.08757, 0.8599, 0.4404, 0.8069, 0.4624, 0.8069, 0.4624, 0.8599, 0.4404, 0.6351, 0.4489, 0.6905, 0.4719, 0.6905, 0.4719, 0.6351, 0.4489, 0.5945, 0.09452, 0.6401, 0.05957, 0.6401, 0.05957, 0.5945, 0.09452, 0.9489, 0.1351, 0.9124, 0.08757, 0.9124, 0.08757, 0.9489, 0.1351, 0.8069, 0.4624, 0.75, 0.4699, 0.75, 0.4699, 0.8069, 0.4624, 0.5876, 0.4124, 0.6351, 0.4489, 0.6351, 0.4489, 0.5876, 0.4124, 0.6401, 0.05957, 0.6931, 0.0376, 0.6931, 0.0376, 0.6401, 0.05957, 0.9719, 0.1905, 0.9489, 0.1351, 0.9489, 0.1351, 0.9719, 0.1905, 0.5511, 0.3649, 0.5876, 0.4124, 0.5876, 0.4124, 0.5511, 0.3649, 0.6931, 0.0376, 0.75, 0.03011, 0.75, 0.03011, 0.6931, 0.0376, 0.9797, 0.25, 0.9719, 0.1905, 0.9719, 0.1905, 0.9797, 0.25, 0.5281, 0.3095, 0.5511, 0.3649, 0.5511, 0.3649, 0.5281, 0.3095, 0.75, 0.03011, 0.8069, 0.0376, 0.8069, 0.0376, 0.75, 0.03011, 0.9719, 0.3095, 0.9797, 0.25, 0.9797, 0.25, 0.9719, 0.3095, 0.5203, 0.25, 0.5281, 0.3095, 0.5281, 0.3095, 0.5203, 0.25, 0.8069, 0.0376, 0.8599, 0.05957, 0.8599, 0.05957, 0.8069, 0.0376, 0.9489, 0.3649, 0.9719, 0.3095, 0.9719, 0.3095, 0.9489, 0.3649, 0.75, 0.4699, 0.6931, 0.4624, 0.6931, 0.4624, 0.75, 0.4699, 0.5281, 0.1905, 0.5203, 0.25, 0.5203, 0.25, 0.5281, 0.1905, 0.8088, 0.4695, 0.75, 0.4773, 0.75, 0.4797, 0.8095, 0.4719, 0.8636, 0.4468, 0.8088, 0.4695, 0.8095, 0.4719, 0.8649, 0.4489, 0.9107, 0.4107, 0.8636, 0.4468, 0.8649, 0.4489, 0.9124, 0.4124, 0.9468, 0.3636, 0.9107, 0.4107, 0.9124, 0.4124, 0.9489, 0.3649, 0.9695, 0.3088, 0.9468, 0.3636, 0.9489, 0.3649, 0.9719, 0.3095, 0.9773, 0.25, 0.9695, 0.3088, 0.9719, 0.3095, 0.9797, 0.25, 0.9695, 0.1912, 0.9773, 0.25, 0.9797, 0.25, 0.9719, 0.1905, 0.9468, 0.1364, 0.9695, 0.1912, 0.9719, 0.1905, 0.9489, 0.1351, 0.9107, 0.08931, 0.9468, 0.1364, 0.9489, 0.1351, 0.9124, 0.08757, 0.8636, 0.05319, 0.9107, 0.08931, 0.9124, 0.08757, 0.8649, 0.05107, 0.8088, 0.03049, 0.8636, 0.05319, 0.8649, 0.05107, 0.8095, 0.02812, 0.75, 0.02275, 0.8088, 0.03049, 0.8095, 0.02812, 0.75, 0.02029, 0.6912, 0.03049, 0.75, 0.02275, 0.75, 0.02029, 0.6905, 0.02812, 0.6364, 0.05319, 0.6912, 0.03049, 0.6905, 0.02812, 0.6351, 0.05107, 0.5893, 0.08931, 0.6364, 0.05319, 0.6351, 0.05107, 0.5876, 0.08757, 0.5532, 0.1364, 0.5893, 0.08931, 0.5876, 0.08757, 0.5511, 0.1351, 0.5305, 0.1912, 0.5532, 0.1364, 0.5511, 0.1351, 0.5281, 0.1905, 0.5227, 0.25, 0.5305, 0.1912, 0.5281, 0.1905, 0.5203, 0.25, 0.5305, 0.3088, 0.5227, 0.25, 0.5203, 0.25, 0.5281, 0.3095, 0.5532, 0.3636, 0.5305, 0.3088, 0.5281, 0.3095, 0.5511, 0.3649, 0.5893, 0.4107, 0.5532, 0.3636, 0.5511, 0.3649, 0.5876, 0.4124, 0.6364, 0.4468, 0.5893, 0.4107, 0.5876, 0.4124, 0.6351, 0.4489, 0.6912, 0.4695, 0.6364, 0.4468, 0.6351, 0.4489, 0.6905, 0.4719, 0.75, 0.4773, 0.6912, 0.4695, 0.6905, 0.4719, 0.75, 0.4797, 0.5376, 0.1931, 0.5596, 0.1401, 0.5596, 0.1401, 0.5376, 0.1931, 0.9404, 0.3599, 0.9055, 0.4055, 0.9055, 0.4055, 0.9404, 0.3599, 0.8095, 0.02812, 0.75, 0.02029, 0.75, 0.02029, 0.8095, 0.02812, 0.5301, 0.25, 0.5376, 0.1931, 0.5376, 0.1931, 0.5301, 0.25, 0.9624, 0.3069, 0.9404, 0.3599, 0.9404, 0.3599, 0.9624, 0.3069, 0.75, 0.02029, 0.6905, 0.02812, 0.6905, 0.02812, 0.75, 0.02029, 0.5376, 0.3069, 0.5301, 0.25, 0.5301, 0.25, 0.5376, 0.3069, 0.9699, 0.25, 0.9624, 0.3069, 0.9624, 0.3069, 0.9699, 0.25, 0.6905, 0.02812, 0.6351, 0.05107, 0.6351, 0.05107, 0.6905, 0.02812, 0.5596, 0.3599, 0.5376, 0.3069, 0.5376, 0.3069, 0.5596, 0.3599, 0.75, 0.4797, 0.8095, 0.4719, 0.8095, 0.4719, 0.75, 0.4797, 0.9624, 0.1931, 0.9699, 0.25, 0.9699, 0.25, 0.9624, 0.1931, 0.6351, 0.05107, 0.5876, 0.08757, 0.5876, 0.08757, 0.6351, 0.05107, 0.5945, 0.4055, 0.5596, 0.3599, 0.5596, 0.3599, 0.5945, 0.4055, 0.8095, 0.4719, 0.8649, 0.4489, 0.8649, 0.4489, 0.8095, 0.4719, 0.9404, 0.1401, 0.9624, 0.1931, 0.9624, 0.1931, 0.9404, 0.1401, 0.5876, 0.08757, 0.5511, 0.1351, 0.5511, 0.1351, 0.5876, 0.08757, 0.6401, 0.4404, 0.5945, 0.4055, 0.5945, 0.4055, 0.6401, 0.4404, 0.8649, 0.4489, 0.9124, 0.4124, 0.9124, 0.4124, 0.8649, 0.4489, 0.9055, 0.09452, 0.9404, 0.1401, 0.9404, 0.1401, 0.9055, 0.09452, 0.5511, 0.1351, 0.5281, 0.1905, 0.5281, 0.1905, 0.5511, 0.1351, 0.6931, 0.4624, 0.6401, 0.4404, 0.6401, 0.4404, 0.6931, 0.4624, 0.9124, 0.4124, 0.9489, 0.3649, 0.9489, 0.3649, 0.9124, 0.4124, 0.8599, 0.05957, 0.9055, 0.09452, 0.9055, 0.09452, 0.8599, 0.05957, 0.04167, 0.625, 0.04167, 0.75, -1.863e-07, 0.75, -1.863e-07, 0.625, 0.08333, 0.625, 0.08333, 0.75, 0.04167, 0.75, 0.04167, 0.625, 0.125, 0.625, 0.125, 0.75, 0.08333, 0.75, 0.08333, 0.625, 0.1667, 0.625, 0.1667, 0.75, 0.125, 0.75, 0.125, 0.625, 0.2083, 0.625, 0.2083, 0.75, 0.1667, 0.75, 0.1667, 0.625, 0.25, 0.625, 0.25, 0.75, 0.2083, 0.75, 0.2083, 0.625, 0.2917, 0.625, 0.2917, 0.75, 0.25, 0.75, 0.25, 0.625, 0.3333, 0.625, 0.3333, 0.75, 0.2917, 0.75, 0.2917, 0.625, 0.375, 0.625, 0.375, 0.75, 0.3333, 0.75, 0.3333, 0.625, 0.4167, 0.625, 0.4167, 0.75, 0.375, 0.75, 0.375, 0.625, 0.4583, 0.625, 0.4583, 0.75, 0.4167, 0.75, 0.4167, 0.625, 0.5, 0.625, 0.5, 0.75, 0.4583, 0.75, 0.4583, 0.625, 0.5417, 0.625, 0.5417, 0.75, 0.5, 0.75, 0.5, 0.625, 0.5833, 0.625, 0.5833, 0.75, 0.5417, 0.75, 0.5417, 0.625, 0.625, 0.625, 0.625, 0.75, 0.5833, 0.75, 0.5833, 0.625, 0.6667, 0.625, 0.6667, 0.75, 0.625, 0.75, 0.625, 0.625, 0.7083, 0.625, 0.7083, 0.75, 0.6667, 0.75, 0.6667, 0.625, 0.75, 0.625, 0.75, 0.75, 0.7083, 0.75, 0.7083, 0.625, 0.7917, 0.625, 0.7917, 0.75, 0.75, 0.75, 0.75, 0.625, 0.8333, 0.625, 0.8333, 0.75, 0.7917, 0.75, 0.7917, 0.625, 0.875, 0.625, 0.875, 0.75, 0.8333, 0.75, 0.8333, 0.625, 0.9167, 0.625, 0.9167, 0.75, 0.875, 0.75, 0.875, 0.625, 0.9583, 0.625, 0.9583, 0.75, 0.9167, 0.75, 0.9167, 0.625, 1.0, 0.625, 1.0, 0.75, 0.9583, 0.75, 0.9583, 0.625, 0.04167, 0.75, 0.04167, 0.875, -1.863e-07, 0.875, -1.863e-07, 0.75, 0.08333, 0.75, 0.08333, 0.875, 0.04167, 0.875, 0.04167, 0.75, 0.125, 0.75, 0.125, 0.875, 0.08333, 0.875, 0.08333, 0.75, 0.1667, 0.75, 0.1667, 0.875, 0.125, 0.875, 0.125, 0.75, 0.2083, 0.75, 0.2083, 0.875, 0.1667, 0.875, 0.1667, 0.75, 0.25, 0.75, 0.25, 0.875, 0.2083, 0.875, 0.2083, 0.75, 0.2917, 0.75, 0.2917, 0.875, 0.25, 0.875, 0.25, 0.75, 0.3333, 0.75, 0.3333, 0.875, 0.2917, 0.875, 0.2917, 0.75, 0.375, 0.75, 0.375, 0.875, 0.3333, 0.875, 0.3333, 0.75, 0.4167, 0.75, 0.4167, 0.875, 0.375, 0.875, 0.375, 0.75, 0.4583, 0.75, 0.4583, 0.875, 0.4167, 0.875, 0.4167, 0.75, 0.5, 0.75, 0.5, 0.875, 0.4583, 0.875, 0.4583, 0.75, 0.5417, 0.75, 0.5417, 0.875, 0.5, 0.875, 0.5, 0.75, 0.5833, 0.75, 0.5833, 0.875, 0.5417, 0.875, 0.5417, 0.75, 0.625, 0.75, 0.625, 0.875, 0.5833, 0.875, 0.5833, 0.75, 0.6667, 0.75, 0.6667, 0.875, 0.625, 0.875, 0.625, 0.75, 0.7083, 0.75, 0.7083, 0.875, 0.6667, 0.875, 0.6667, 0.75, 0.75, 0.75, 0.75, 0.875, 0.7083, 0.875, 0.7083, 0.75, 0.7917, 0.75, 0.7917, 0.875, 0.75, 0.875, 0.75, 0.75, 0.8333, 0.75, 0.8333, 0.875, 0.7917, 0.875, 0.7917, 0.75, 0.875, 0.75, 0.875, 0.875, 0.8333, 0.875, 0.8333, 0.75, 0.9167, 0.75, 0.9167, 0.875, 0.875, 0.875, 0.875, 0.75, 0.9583, 0.75, 0.9583, 0.875, 0.9167, 0.875, 0.9167, 0.75, 1.0, 0.75, 1.0, 0.875, 0.9583, 0.875, 0.9583, 0.75, 1.0, 0.5, 1.0, 0.625, 0.9583, 0.625, 0.9583, 0.5, 0.9583, 0.5, 0.9583, 0.625, 0.9167, 0.625, 0.9167, 0.5, 0.9167, 0.5, 0.9167, 0.625, 0.875, 0.625, 0.875, 0.5, 0.875, 0.5, 0.875, 0.625, 0.8333, 0.625, 0.8333, 0.5, 0.8333, 0.5, 0.8333, 0.625, 0.7917, 0.625, 0.7917, 0.5, 0.7917, 0.5, 0.7917, 0.625, 0.75, 0.625, 0.75, 0.5, 0.75, 0.5, 0.75, 0.625, 0.7083, 0.625, 0.7083, 0.5, 0.7083, 0.5, 0.7083, 0.625, 0.6667, 0.625, 0.6667, 0.5, 0.6667, 0.5, 0.6667, 0.625, 0.625, 0.625, 0.625, 0.5, 0.625, 0.5, 0.625, 0.625, 0.5833, 0.625, 0.5833, 0.5, 0.5833, 0.5, 0.5833, 0.625, 0.5417, 0.625, 0.5417, 0.5, 0.5417, 0.5, 0.5417, 0.625, 0.5, 0.625, 0.5, 0.5, 0.5, 0.5, 0.5, 0.625, 0.4583, 0.625, 0.4583, 0.5, 0.4583, 0.5, 0.4583, 0.625, 0.4167, 0.625, 0.4167, 0.5, 0.4167, 0.5, 0.4167, 0.625, 0.375, 0.625, 0.375, 0.5, 0.375, 0.5, 0.375, 0.625, 0.3333, 0.625, 0.3333, 0.5, 0.3333, 0.5, 0.3333, 0.625, 0.2917, 0.625, 0.2917, 0.5, 0.2917, 0.5, 0.2917, 0.625, 0.25, 0.625, 0.25, 0.5, 0.25, 0.5, 0.25, 0.625, 0.2083, 0.625, 0.2083, 0.5, 0.2083, 0.5, 0.2083, 0.625, 0.1667, 0.625, 0.1667, 0.5, 0.1667, 0.5, 0.1667, 0.625, 0.125, 0.625, 0.125, 0.5, 0.125, 0.5, 0.125, 0.625, 0.08333, 0.625, 0.08333, 0.5, 0.08333, 0.5, 0.08333, 0.625, 0.04167, 0.625, 0.04167, 0.5, 0.04167, 0.5, 0.04167, 0.625, -1.863e-07, 0.625, -1.863e-07, 0.5, 0.75, 0.4723, 0.6925, 0.4648, 0.6918, 0.4671, 0.75, 0.4748, 0.6925, 0.4648, 0.6388, 0.4426, 0.6376, 0.4447, 0.6918, 0.4671, 0.6388, 0.4426, 0.5928, 0.4072, 0.591, 0.409, 0.6376, 0.4447, 0.5928, 0.4072, 0.5574, 0.3612, 0.5553, 0.3624, 0.591, 0.409, 0.5574, 0.3612, 0.5352, 0.3075, 0.5329, 0.3082, 0.5553, 0.3624, 0.5352, 0.3075, 0.5277, 0.25, 0.5252, 0.25, 0.5329, 0.3082, 0.5277, 0.25, 0.5352, 0.1925, 0.5329, 0.1918, 0.5252, 0.25, 0.5352, 0.1925, 0.5574, 0.1388, 0.5553, 0.1376, 0.5329, 0.1918, 0.5574, 0.1388, 0.5928, 0.09278, 0.591, 0.09104, 0.5553, 0.1376, 0.5928, 0.09278, 0.6388, 0.05744, 0.6376, 0.05532, 0.591, 0.09104, 0.6388, 0.05744, 0.6925, 0.03523, 0.6918, 0.03286, 0.6376, 0.05532, 0.6925, 0.03523, 0.75, 0.02766, 0.75, 0.0252, 0.6918, 0.03286, 0.75, 0.02766, 0.8075, 0.03523, 0.8082, 0.03286, 0.75, 0.0252, 0.8075, 0.03523, 0.8612, 0.05744, 0.8624, 0.05532, 0.8082, 0.03286, 0.8612, 0.05744, 0.9072, 0.09278, 0.909, 0.09104, 0.8624, 0.05532, 0.9072, 0.09278, 0.9426, 0.1388, 0.9447, 0.1376, 0.909, 0.09104, 0.9426, 0.1388, 0.9648, 0.1925, 0.9671, 0.1918, 0.9447, 0.1376, 0.9648, 0.1925, 0.9723, 0.25, 0.9748, 0.25, 0.9671, 0.1918, 0.9723, 0.25, 0.9648, 0.3075, 0.9671, 0.3082, 0.9748, 0.25, 0.9648, 0.3075, 0.9426, 0.3612, 0.9447, 0.3624, 0.9671, 0.3082, 0.9426, 0.3612, 0.9072, 0.4072, 0.909, 0.409, 0.9447, 0.3624, 0.9072, 0.4072, 0.8612, 0.4426, 0.8624, 0.4447, 0.909, 0.409, 0.8612, 0.4426, 0.8075, 0.4648, 0.8082, 0.4671, 0.8624, 0.4447, 0.8075, 0.4648, 0.75, 0.4723, 0.75, 0.4748, 0.8082, 0.4671, 0.75, 0.4748, 0.6918, 0.4671, 0.6912, 0.4695, 0.75, 0.4773, 0.6918, 0.4671, 0.6376, 0.4447, 0.6364, 0.4468, 0.6912, 0.4695, 0.6376, 0.4447, 0.591, 0.409, 0.5893, 0.4107, 0.6364, 0.4468, 0.591, 0.409, 0.5553, 0.3624, 0.5532, 0.3636, 0.5893, 0.4107, 0.5553, 0.3624, 0.5329, 0.3082, 0.5305, 0.3088, 0.5532, 0.3636, 0.5329, 0.3082, 0.5252, 0.25, 0.5227, 0.25, 0.5305, 0.3088, 0.5252, 0.25, 0.5329, 0.1918, 0.5305, 0.1912, 0.5227, 0.25, 0.5329, 0.1918, 0.5553, 0.1376, 0.5532, 0.1364, 0.5305, 0.1912, 0.5553, 0.1376, 0.591, 0.09104, 0.5893, 0.08931, 0.5532, 0.1364, 0.591, 0.09104, 0.6376, 0.05532, 0.6364, 0.05319, 0.5893, 0.08931, 0.6376, 0.05532, 0.6918, 0.03286, 0.6912, 0.03049, 0.6364, 0.05319, 0.6918, 0.03286, 0.75, 0.0252, 0.75, 0.02275, 0.6912, 0.03049, 0.75, 0.0252, 0.8082, 0.03286, 0.8088, 0.03049, 0.75, 0.02275, 0.8082, 0.03286, 0.8624, 0.05532, 0.8636, 0.05319, 0.8088, 0.03049, 0.8624, 0.05532, 0.909, 0.09104, 0.9107, 0.08931, 0.8636, 0.05319, 0.909, 0.09104, 0.9447, 0.1376, 0.9468, 0.1364, 0.9107, 0.08931, 0.9447, 0.1376, 0.9671, 0.1918, 0.9695, 0.1912, 0.9468, 0.1364, 0.9671, 0.1918, 0.9748, 0.25, 0.9773, 0.25, 0.9695, 0.1912, 0.9748, 0.25, 0.9671, 0.3082, 0.9695, 0.3088, 0.9773, 0.25, 0.9671, 0.3082, 0.9447, 0.3624, 0.9468, 0.3636, 0.9695, 0.3088, 0.9447, 0.3624, 0.909, 0.409, 0.9107, 0.4107, 0.9468, 0.3636, 0.909, 0.409, 0.8624, 0.4447, 0.8636, 0.4468, 0.9107, 0.4107, 0.8624, 0.4447, 0.8082, 0.4671, 0.8088, 0.4695, 0.8636, 0.4468, 0.8082, 0.4671, 0.75, 0.4748, 0.75, 0.4773, 0.8088, 0.4695, 0.8069, 0.4624, 0.75, 0.4699, 0.75, 0.4723, 0.8075, 0.4648, 0.8599, 0.4404, 0.8069, 0.4624, 0.8075, 0.4648, 0.8612, 0.4426, 0.9055, 0.4055, 0.8599, 0.4404, 0.8612, 0.4426, 0.9072, 0.4072, 0.9404, 0.3599, 0.9055, 0.4055, 0.9072, 0.4072, 0.9426, 0.3612, 0.9624, 0.3069, 0.9404, 0.3599, 0.9426, 0.3612, 0.9648, 0.3075, 0.9699, 0.25, 0.9624, 0.3069, 0.9648, 0.3075, 0.9723, 0.25, 0.9624, 0.1931, 0.9699, 0.25, 0.9723, 0.25, 0.9648, 0.1925, 0.9404, 0.1401, 0.9624, 0.1931, 0.9648, 0.1925, 0.9426, 0.1388, 0.9055, 0.09452, 0.9404, 0.1401, 0.9426, 0.1388, 0.9072, 0.09278, 0.8599, 0.05957, 0.9055, 0.09452, 0.9072, 0.09278, 0.8612, 0.05744, 0.8069, 0.0376, 0.8599, 0.05957, 0.8612, 0.05744, 0.8075, 0.03523, 0.75, 0.03011, 0.8069, 0.0376, 0.8075, 0.03523, 0.75, 0.02766, 0.6931, 0.0376, 0.75, 0.03011, 0.75, 0.02766, 0.6925, 0.03523, 0.6401, 0.05957, 0.6931, 0.0376, 0.6925, 0.03523, 0.6388, 0.05744, 0.5945, 0.09452, 0.6401, 0.05957, 0.6388, 0.05744, 0.5928, 0.09278, 0.5596, 0.1401, 0.5945, 0.09452, 0.5928, 0.09278, 0.5574, 0.1388, 0.5376, 0.1931, 0.5596, 0.1401, 0.5574, 0.1388, 0.5352, 0.1925, 0.5301, 0.25, 0.5376, 0.1931, 0.5352, 0.1925, 0.5277, 0.25, 0.5376, 0.3069, 0.5301, 0.25, 0.5277, 0.25, 0.5352, 0.3075, 0.5596, 0.3599, 0.5376, 0.3069, 0.5352, 0.3075, 0.5574, 0.3612, 0.5945, 0.4055, 0.5596, 0.3599, 0.5574, 0.3612, 0.5928, 0.4072, 0.6401, 0.4404, 0.5945, 0.4055, 0.5928, 0.4072, 0.6388, 0.4426, 0.6931, 0.4624, 0.6401, 0.4404, 0.6388, 0.4426, 0.6925, 0.4648, 0.75, 0.4699, 0.6931, 0.4624, 0.6925, 0.4648, 0.75, 0.4723])
me_cylinder_007.update()

# ---- objects
ob_cylinder_001 = bpy.data.objects.new('Cylinder.001', me_cylinder_006)
ob_cylinder = bpy.data.objects.new('Cylinder', me_cylinder_007)

# ---- transforms, parenting, visibility, modifiers, constraints
ob_cylinder_001.location = (0.0, 0.0, 1.0)
_m = ob_cylinder_001.modifiers.new('Collision', 'COLLISION')
ob_cylinder.location = (-0.00083, -0.002696, 0.975)
_m = ob_cylinder.modifiers.new('Collision', 'COLLISION')

# ---- collection membership
col_collection.objects.link(ob_cylinder_001)
col_collection.objects.link(ob_cylinder)

# ---- scene / render settings (as saved in the file)
scene.frame_start = 1; scene.frame_end = 250; scene.frame_set(20)
scene.render.engine = 'BLENDER_EEVEE_NEXT'
bpy.context.view_layer.update()

# ---- added for rendering (the .blend has no active camera and no usable light): camera, sun
cam_auto = bpy.data.cameras.new('AutoCamera')
cam_auto.lens = 50.0
cam_auto.sensor_width = 36.0
cam_auto.clip_end = 1000.0
ob_auto_camera = bpy.data.objects.new('AutoCamera', cam_auto)
scene.collection.objects.link(ob_auto_camera)
ob_auto_camera.location = (2.81815, -3.38548, 2.75147)
ob_auto_camera.rotation_euler = (1.09748, -7.21219e-08, 0.694738)
scene.camera = ob_auto_camera
light_auto_sun = bpy.data.lights.new('AutoSun', 'SUN')
light_auto_sun.energy = 3.0
light_auto_sun.angle = 0.0523599
ob_auto_sun = bpy.data.objects.new('AutoSun', light_auto_sun)
scene.collection.objects.link(ob_auto_sun)
ob_auto_sun.rotation_euler = (0.872665, 0.174533, 0.523599)
bpy.context.view_layer.update()
